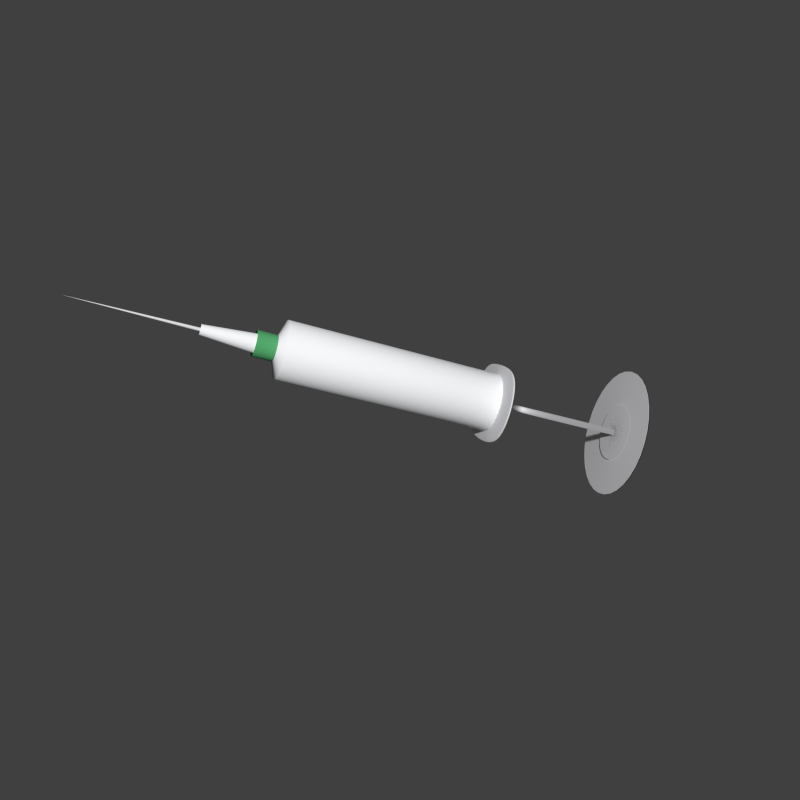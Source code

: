 # Source: Spritze_04.blend  (saved by Blender 2.74.0; exported with 4.5.12 LTS)
import bpy
from mathutils import Matrix  # noqa: F401  (used for matrix-valued properties, if any)

bpy.ops.wm.read_factory_settings(use_empty=True)
scene = bpy.context.scene
scene.name = 'Scene'

# ---- collections
col_collection_1 = bpy.data.collections.new('Collection 1'); scene.collection.children.link(col_collection_1)

# ---- materials (node trees are filled in below, after node groups)
mat_chromeminnaertblinn = bpy.data.materials.new('ChromeMinnaertBlinn')
mat_chromeminnaertblinn.alpha_threshold = 0.0
mat_chromeminnaertblinn.use_transparent_shadow = False
mat_chromeminnaertblinn.preview_render_type = 'FLAT'
mat_chromeminnaertblinn.diffuse_color = (0.8, 0.8, 0.8243, 1.0)
mat_chromeminnaertblinn.specular_color = (0.9392, 0.9392, 1.0)
mat_chromeminnaertblinn.roughness = 0.5
mat_chromeminnaertblinn.specular_intensity = 1.0
mat_chromeminnaertblinn.line_color = (0.0, 0.0, 0.0, 1.0)
mat_sandblasted_glass = bpy.data.materials.new('Sandblasted glass')
mat_sandblasted_glass.alpha_threshold = 0.0
mat_sandblasted_glass.use_transparent_shadow = False
mat_sandblasted_glass.diffuse_color = (0.9325, 0.9463, 0.962, 1.0)
mat_sandblasted_glass.roughness = 0.5
mat_sandblasted_glass.specular_intensity = 1.0
mat_sandblasted_glass.line_color = (0.0, 0.0, 0.0, 0.1019)
mat_plastic_surface = bpy.data.materials.new('plastic_surface')
mat_plastic_surface.alpha_threshold = 0.0
mat_plastic_surface.use_transparent_shadow = False
mat_plastic_surface.preview_render_type = 'SHADERBALL'
mat_plastic_surface.diffuse_color = (0.08491, 0.3757, 0.1441, 1.0)
mat_plastic_surface.roughness = 0.5
mat_plastic_surface.specular_intensity = 0.2582
mat_plastic_surface.line_color = (0.0, 0.0, 0.0, 1.0)
mat_messkala = bpy.data.materials.new('Messkala')
mat_messkala.alpha_threshold = 0.0
mat_messkala.use_transparent_shadow = False
mat_messkala.diffuse_color = (0.9325, 0.9463, 0.962, 1.0)
mat_messkala.roughness = 0.5
mat_messkala.specular_intensity = 1.0
mat_messkala.line_color = (0.0, 0.0, 0.0, 0.1019)

# ---- material node trees

# ---- world
world_world = bpy.data.worlds.new('World'); scene.world = world_world
world_world.color = (0.05088, 0.05088, 0.05088)
world_world.use_sun_shadow = False
world_world.sun_shadow_jitter_overblur = 0.0
world_world.cycles.sampling_method = 'MANUAL'
world_world.cycles.sample_map_resolution = 256

# ---- meshes
me_cube_001 = bpy.data.meshes.new('Cube.001')
me_cube_001.from_pydata([(0.617, -0.6015, -0.9795), (0.7362, -0.5799, -0.9491), (0.6007, -0.7154, -0.9491), (0.4758, -0.6223, -0.9896), (0.6321, -0.466, -0.9896), (0.7584, -0.4533, -0.9583), (0.7093, -0.6826, -0.9213), (0.4667, -0.745, -0.9583), (0.4849, -0.4788, -1.0), (0.6543, -0.0004246, -0.9896), (0.789, -0.0005839, -0.9583), (0.6514, -0.1599, -0.9896), (0.4988, -0.0002654, -1.0), (0.6533, 0.1582, -0.9896), (0.7877, 0.155, -0.9583), (0.785, -0.1573, -0.9583), (0.497, -0.1624, -1.0), (0.4982, 0.1614, -1.0), (0.6323, 0.5881, -0.9795), (0.7567, 0.5619, -0.9491), (0.6417, 0.4575, -0.9896), (0.4855, 0.6138, -0.9896), (0.6213, 0.6973, -0.9491), (0.7358, 0.6594, -0.9213), (0.7717, 0.4416, -0.9583), (0.4909, 0.4735, -1.0), (0.48, 0.7333, -0.9583), (-0.0001211, -0.6527, -0.9896), (0.1618, -0.6495, -0.9896), (-0.0001664, -0.7868, -0.9583), (-0.1623, -0.6488, -0.9896), (-7.567e-05, -0.4978, -1.0), (0.1636, -0.4958, -1.0), (0.16, -0.7823, -0.9583), (-0.1607, -0.7814, -0.9583), (-0.1639, -0.4953, -1.0), (1.512e-05, -1.846e-05, -1.0), (0.1664, -5.298e-05, -1.0), (-1.514e-05, -0.1662, -1.0), (-0.1664, -2.109e-05, -1.0), (7.563e-05, 0.1661, -1.0), (0.1663, 0.1656, -1.0), (0.1661, -0.1658, -1.0), (-0.1661, -0.1657, -1.0), (-0.166, 0.1656, -1.0), (0.000605, 0.6521, -0.9896), (0.1638, 0.6478, -0.9896), (0.0003781, 0.4974, -1.0), (-0.1613, 0.6481, -0.9896), (0.0008318, 0.7859, -0.9583), (0.1627, 0.78, -0.9583), (0.1649, 0.4947, -1.0), (-0.1633, 0.4949, -1.0), (-0.1593, 0.7805, -0.9583), (-0.6208, -0.5961, -0.9795), (-0.4782, -0.6189, -0.9896), (-0.6059, -0.7081, -0.9491), (-0.7413, -0.5727, -0.9491), (-0.6345, -0.4626, -0.9896), (-0.4864, -0.4766, -1.0), (-0.4701, -0.7403, -0.9583), (-0.7159, -0.6733, -0.9213), (-0.7617, -0.4486, -0.9583), (-0.6538, -0.0001696, -0.9896), (-0.4985, -0.000106, -1.0), (-0.6519, -0.1592, -0.9896), (-0.7883, -0.0002333, -0.9583), (-0.6509, 0.1585, -0.9896), (-0.4967, 0.1616, -1.0), (-0.4973, -0.162, -1.0), (-0.7857, -0.1564, -0.9583), (-0.7843, 0.1555, -0.9583), (-0.6131, 0.5908, -0.9795), (-0.4734, 0.6155, -0.9896), (-0.6296, 0.4592, -0.9896), (-0.731, 0.5655, -0.9491), (-0.5956, 0.7009, -0.9491), (-0.4634, 0.7356, -0.9583), (-0.4834, 0.4745, -1.0), (-0.7551, 0.4439, -0.9583), (-0.7027, 0.664, -0.9213), (-0.6131, 0.5908, 0.9795), (-0.5956, 0.7009, 0.9491), (-0.731, 0.5655, 0.9491), (-0.6296, 0.4592, 0.9896), (-0.4734, 0.6155, 0.9896), (-0.4634, 0.7356, 0.9583), (-0.7027, 0.664, 0.9213), (-0.7551, 0.4439, 0.9583), (-0.4834, 0.4745, 1.0), (0.000605, 0.6521, 0.9896), (0.0008319, 0.7859, 0.9583), (-0.1613, 0.6481, 0.9896), (0.0003781, 0.4974, 1.0), (0.1638, 0.6478, 0.9896), (0.1627, 0.78, 0.9583), (-0.1593, 0.7805, 0.9583), (-0.1633, 0.4949, 1.0), (0.1649, 0.4947, 1.0), (0.6323, 0.5881, 0.9795), (0.6213, 0.6973, 0.9491), (0.4855, 0.6138, 0.9896), (0.6417, 0.4575, 0.9896), (0.7567, 0.5619, 0.9491), (0.7358, 0.6594, 0.9213), (0.48, 0.7333, 0.9583), (0.4909, 0.4735, 1.0), (0.7717, 0.4416, 0.9583), (-0.6538, -0.0001698, 0.9896), (-0.6509, 0.1585, 0.9896), (-0.7883, -0.0002334, 0.9583), (-0.6519, -0.1592, 0.9896), (-0.4985, -0.0001062, 1.0), (-0.4967, 0.1616, 1.0), (-0.7843, 0.1555, 0.9583), (-0.7857, -0.1564, 0.9583), (-0.4973, -0.162, 1.0), (1.496e-05, -1.877e-05, 1.0), (7.552e-05, 0.1661, 1.0), (-0.1664, -2.136e-05, 1.0), (-1.535e-05, -0.1662, 1.0), (0.1664, -5.334e-05, 1.0), (0.1663, 0.1656, 1.0), (-0.166, 0.1656, 1.0), (-0.1661, -0.1657, 1.0), (0.1661, -0.1658, 1.0), (0.6543, -0.0004251, 0.9896), (0.6533, 0.1582, 0.9896), (0.4988, -0.0002658, 1.0), (0.6514, -0.1599, 0.9896), (0.789, -0.0005844, 0.9583), (0.7877, 0.155, 0.9583), (0.4982, 0.1614, 1.0), (0.497, -0.1624, 1.0), (0.785, -0.1573, 0.9583), (-0.6208, -0.5961, 0.9795), (-0.6345, -0.4626, 0.9896), (-0.7413, -0.5727, 0.9491), (-0.6059, -0.7081, 0.9491), (-0.4782, -0.6189, 0.9896), (-0.4864, -0.4766, 1.0), (-0.7617, -0.4486, 0.9583), (-0.7159, -0.6733, 0.9213), (-0.4701, -0.7403, 0.9583), (-0.0001214, -0.6527, 0.9896), (-7.597e-05, -0.4978, 1.0), (-0.1623, -0.6488, 0.9896), (-0.0001668, -0.7868, 0.9583), (0.1618, -0.6495, 0.9896), (0.1636, -0.4958, 1.0), (-0.1639, -0.4953, 1.0), (-0.1607, -0.7814, 0.9583), (0.16, -0.7823, 0.9583), (0.617, -0.6015, 0.9795), (0.6321, -0.466, 0.9896), (0.4758, -0.6223, 0.9896), (0.6007, -0.7154, 0.9491), (0.7362, -0.5799, 0.9491), (0.7584, -0.4533, 0.9583), (0.4849, -0.4788, 1.0), (0.4667, -0.745, 0.9583), (0.7093, -0.6826, 0.9213), (0.9353, 0.526, 0.6552), (0.8923, 0.6216, 0.6522), (0.9073, 0.53, 0.7876), (0.961, 0.4164, 0.6563), (0.9446, 0.5246, 0.5), (0.9003, 0.6218, 0.5), (0.8686, 0.6212, 0.7755), (0.9311, 0.4204, 0.7917), (0.971, 0.4151, 0.5), (0.9446, 0.5246, 2.98e-08), (0.9003, 0.6218, 2.794e-08), (0.9446, 0.5246, 0.1667), (0.971, 0.4151, 2.98e-08), (0.9446, 0.5246, -0.1667), (0.9003, 0.6218, -0.1667), (0.9003, 0.6218, 0.1667), (0.971, 0.4151, 0.1667), (0.971, 0.4151, -0.1667), (0.9353, 0.526, -0.6552), (0.8923, 0.6216, -0.6522), (0.9446, 0.5246, -0.5), (0.961, 0.4164, -0.6562), (0.9073, 0.53, -0.7876), (0.8686, 0.6212, -0.7755), (0.9003, 0.6218, -0.5), (0.971, 0.4151, -0.5), (0.9311, 0.4204, -0.7917), (0.9858, -0.0008366, 0.6563), (0.9839, 0.1499, 0.6563), (0.9547, -0.0007968, 0.7917), (0.9801, -0.1533, 0.6563), (0.9961, -0.0008498, 0.5), (0.9942, 0.1497, 0.5), (0.9529, 0.1507, 0.7917), (0.9493, -0.1539, 0.7917), (0.9903, -0.1531, 0.5), (0.9961, -0.0008496, 2.98e-08), (0.9942, 0.1497, 2.98e-08), (0.9961, -0.0008497, 0.1667), (0.9903, -0.1531, 2.98e-08), (0.9961, -0.0008496, -0.1667), (0.9942, 0.1497, -0.1667), (0.9942, 0.1497, 0.1667), (0.9903, -0.1531, 0.1667), (0.9903, -0.1531, -0.1667), (0.9858, -0.0008362, -0.6562), (0.9839, 0.1499, -0.6562), (0.9961, -0.0008495, -0.5), (0.9801, -0.1533, -0.6562), (0.9547, -0.0007963, -0.7917), (0.9529, 0.1507, -0.7917), (0.9942, 0.1497, -0.5), (0.9903, -0.1531, -0.5), (0.9493, -0.1539, -0.7917), (0.9058, -0.5518, 0.6552), (0.9419, -0.4331, 0.6563), (0.8795, -0.5545, 0.7876), (0.8545, -0.6548, 0.6522), (0.9146, -0.5509, 0.5), (0.9516, -0.4321, 0.5), (0.913, -0.4363, 0.7917), (0.8334, -0.652, 0.7755), (0.8616, -0.6558, 0.5), (0.9146, -0.5509, 2.98e-08), (0.9516, -0.4321, 2.98e-08), (0.9146, -0.5509, 0.1667), (0.8616, -0.6558, 2.98e-08), (0.9146, -0.5509, -0.1667), (0.9516, -0.4321, -0.1667), (0.9516, -0.4321, 0.1667), (0.8616, -0.6558, 0.1667), (0.8616, -0.6558, -0.1667), (0.9058, -0.5518, -0.6552), (0.9419, -0.4331, -0.6562), (0.9146, -0.5509, -0.5), (0.8545, -0.6548, -0.6522), (0.8795, -0.5545, -0.7876), (0.913, -0.4363, -0.7917), (0.9516, -0.4321, -0.5), (0.8616, -0.6558, -0.5), (0.8334, -0.652, -0.7755), (0.5816, -0.876, 0.6552), (0.6931, -0.8163, 0.6522), (0.5826, -0.8513, 0.7876), (0.4524, -0.9227, 0.6563), (0.5812, -0.8843, 0.5), (0.6949, -0.8224, 0.5), (0.6876, -0.7979, 0.7755), (0.4546, -0.8946, 0.7917), (0.4516, -0.9321, 0.5), (0.5812, -0.8843, 2.98e-08), (0.6949, -0.8224, 2.98e-08), (0.5812, -0.8843, 0.1667), (0.4516, -0.9321, 2.98e-08), (0.5812, -0.8843, -0.1667), (0.6949, -0.8224, -0.1667), (0.6949, -0.8224, 0.1667), (0.4516, -0.9321, 0.1667), (0.4516, -0.9321, -0.1667), (0.5816, -0.876, -0.6552), (0.6931, -0.8163, -0.6522), (0.5812, -0.8843, -0.5), (0.4524, -0.9227, -0.6562), (0.5826, -0.8513, -0.7876), (0.6876, -0.7979, -0.7755), (0.6949, -0.8224, -0.5), (0.4516, -0.9321, -0.5), (0.4546, -0.8946, -0.7917), (-0.0002387, -0.9826, 0.6563), (0.1571, -0.9762, 0.6563), (-0.0002273, -0.9516, 0.7917), (-0.1581, -0.9749, 0.6563), (-0.0002424, -0.9929, 0.5), (0.157, -0.9864, 0.5), (0.1576, -0.9456, 0.7917), (-0.1585, -0.9443, 0.7917), (-0.158, -0.9851, 0.5), (-0.0002423, -0.9929, 2.98e-08), (0.157, -0.9864, 2.98e-08), (-0.0002423, -0.9929, 0.1667), (-0.158, -0.9851, 2.98e-08), (-0.0002423, -0.9929, -0.1667), (0.157, -0.9864, -0.1667), (0.157, -0.9864, 0.1667), (-0.158, -0.9851, 0.1667), (-0.158, -0.9851, -0.1667), (-0.0002384, -0.9826, -0.6562), (0.1571, -0.9762, -0.6562), (-0.0002422, -0.9929, -0.5), (-0.1581, -0.9749, -0.6562), (-0.000227, -0.9516, -0.7917), (0.1576, -0.9456, -0.7917), (0.157, -0.9864, -0.5), (-0.158, -0.9851, -0.5), (-0.1585, -0.9443, -0.7917), (-0.5889, -0.8657, 0.6552), (-0.4571, -0.916, 0.6563), (-0.5895, -0.8416, 0.7876), (-0.7025, -0.803, 0.6522), (-0.5887, -0.8737, 0.5), (-0.4564, -0.9253, 0.5), (-0.4592, -0.8883, 0.7917), (-0.6963, -0.7855, 0.7755), (-0.7046, -0.8089, 0.5), (-0.5887, -0.8737, 2.98e-08), (-0.4564, -0.9253, 2.98e-08), (-0.5887, -0.8737, 0.1667), (-0.7046, -0.8089, 2.98e-08), (-0.5887, -0.8737, -0.1667), (-0.4564, -0.9253, -0.1667), (-0.4564, -0.9253, 0.1667), (-0.7046, -0.8089, 0.1667), (-0.7046, -0.8089, -0.1667), (-0.5889, -0.8657, -0.6552), (-0.4571, -0.916, -0.6562), (-0.5887, -0.8737, -0.5), (-0.7025, -0.803, -0.6522), (-0.5895, -0.8416, -0.7876), (-0.4592, -0.8883, -0.7917), (-0.4564, -0.9253, -0.5), (-0.7046, -0.8089, -0.5), (-0.6963, -0.7855, -0.7755), (-0.9132, -0.5415, 0.6552), (-0.864, -0.6416, 0.6522), (-0.8864, -0.5447, 0.7876), (-0.9467, -0.4264, 0.6563), (-0.9221, -0.5404, 0.5), (-0.8712, -0.6422, 0.5), (-0.8422, -0.6397, 0.7755), (-0.9175, -0.4299, 0.7917), (-0.9564, -0.4253, 0.5), (-0.9221, -0.5404, 2.98e-08), (-0.8712, -0.6422, 2.98e-08), (-0.9221, -0.5404, 0.1667), (-0.9564, -0.4253, 2.98e-08), (-0.9221, -0.5404, -0.1667), (-0.8712, -0.6422, -0.1667), (-0.8712, -0.6422, 0.1667), (-0.9564, -0.4253, 0.1667), (-0.9564, -0.4253, -0.1667), (-0.9132, -0.5415, -0.6552), (-0.864, -0.6416, -0.6522), (-0.9221, -0.5404, -0.5), (-0.9467, -0.4264, -0.6562), (-0.8864, -0.5447, -0.7876), (-0.8422, -0.6397, -0.7755), (-0.8712, -0.6422, -0.5), (-0.9564, -0.4253, -0.5), (-0.9175, -0.4299, -0.7917), (-0.9848, -0.0003342, 0.6563), (-0.981, -0.152, 0.6563), (-0.9538, -0.0003183, 0.7917), (-0.9791, 0.1506, 0.6563), (-0.9952, -0.0003395, 0.5), (-0.9913, -0.1517, 0.5), (-0.9502, -0.1527, 0.7917), (-0.9484, 0.1514, 0.7917), (-0.9894, 0.1504, 0.5), (-0.9952, -0.0003395, 2.98e-08), (-0.9913, -0.1517, 2.98e-08), (-0.9952, -0.0003395, 0.1667), (-0.9894, 0.1504, 2.98e-08), (-0.9952, -0.0003395, -0.1667), (-0.9913, -0.1517, -0.1667), (-0.9913, -0.1517, 0.1667), (-0.9894, 0.1504, 0.1667), (-0.9894, 0.1504, -0.1667), (-0.9848, -0.0003341, -0.6562), (-0.981, -0.152, -0.6562), (-0.9952, -0.0003395, -0.5), (-0.9791, 0.1506, -0.6562), (-0.9538, -0.0003182, -0.7917), (-0.9502, -0.1527, -0.7917), (-0.9913, -0.1517, -0.5), (-0.9894, 0.1504, -0.5), (-0.9484, 0.1514, -0.7917), (-0.8984, 0.5311, 0.6552), (-0.9372, 0.4197, 0.6563), (-0.8725, 0.5349, 0.7876), (-0.8451, 0.6283, 0.6522), (-0.9071, 0.5299, 0.5), (-0.9468, 0.4185, 0.5), (-0.9084, 0.4236, 0.7917), (-0.8246, 0.6273, 0.7755), (-0.8519, 0.6286, 0.5), (-0.9071, 0.5299, 2.98e-08), (-0.9468, 0.4185, 2.98e-08), (-0.9071, 0.5299, 0.1667), (-0.8519, 0.6286, 2.794e-08), (-0.9071, 0.5299, -0.1667), (-0.9468, 0.4185, -0.1667), (-0.9468, 0.4185, 0.1667), (-0.8519, 0.6286, 0.1667), (-0.8519, 0.6286, -0.1667), (-0.8984, 0.5311, -0.6552), (-0.9372, 0.4197, -0.6562), (-0.9071, 0.5299, -0.5), (-0.8451, 0.6283, -0.6522), (-0.8725, 0.5349, -0.7876), (-0.9084, 0.4236, -0.7917), (-0.9468, 0.4185, -0.5), (-0.8519, 0.6286, -0.5), (-0.8246, 0.6273, -0.7755), (0.611, 0.8502, -0.6552), (0.7309, 0.7831, -0.6522), (0.6104, 0.8269, -0.7876), (0.4714, 0.906, -0.6562), (0.6112, 0.8579, -0.5), (0.7336, 0.7885, -0.5), (0.7227, 0.767, -0.7755), (0.4728, 0.8787, -0.7917), (0.471, 0.9151, -0.5), (0.6112, 0.8579, 2.794e-09), (0.7336, 0.7885, 1.304e-08), (0.6112, 0.8579, -0.1667), (0.471, 0.9151, -9.313e-09), (0.6112, 0.8579, 0.1667), (0.7336, 0.7885, 0.1667), (0.7336, 0.7885, -0.1667), (0.471, 0.9151, -0.1667), (0.471, 0.9151, 0.1667), (0.611, 0.8502, 0.6552), (0.7309, 0.7831, 0.6522), (0.6112, 0.8579, 0.5), (0.4714, 0.906, 0.6562), (0.6104, 0.8269, 0.7876), (0.7227, 0.767, 0.7755), (0.7336, 0.7885, 0.5), (0.471, 0.9151, 0.5), (0.4728, 0.8787, 0.7917), (0.001191, 0.9814, -0.6563), (0.161, 0.9729, -0.6563), (0.001134, 0.9505, -0.7917), (-0.1562, 0.9735, -0.6563), (0.00121, 0.9917, -0.5), (0.1609, 0.983, -0.5), (0.1612, 0.9424, -0.7917), (-0.1567, 0.943, -0.7917), (-0.156, 0.9837, -0.5), (0.00121, 0.9917, -2.98e-08), (0.1609, 0.983, -2.794e-08), (0.00121, 0.9917, -0.1667), (-0.156, 0.9837, -2.794e-08), (0.00121, 0.9917, 0.1667), (0.1609, 0.983, 0.1667), (0.1609, 0.983, -0.1667), (-0.156, 0.9837, -0.1667), (-0.156, 0.9837, 0.1667), (0.001191, 0.9814, 0.6562), (0.161, 0.9729, 0.6562), (0.00121, 0.9917, 0.5), (-0.1562, 0.9735, 0.6562), (0.001134, 0.9505, 0.7917), (0.1612, 0.9424, 0.7917), (0.1609, 0.983, 0.5), (-0.156, 0.9837, 0.5), (-0.1567, 0.943, 0.7917), (-0.5742, 0.8553, -0.6552), (-0.4476, 0.9093, -0.6562), (-0.5756, 0.8318, -0.7876), (-0.6836, 0.7897, -0.6522), (-0.5737, 0.8632, -0.5), (-0.4468, 0.9185, -0.5), (-0.4501, 0.8819, -0.7917), (-0.6788, 0.7732, -0.7755), (-0.6852, 0.7953, -0.5), (-0.5737, 0.8632, -2.794e-09), (-0.4468, 0.9185, -1.304e-08), (-0.5737, 0.8632, -0.1667), (-0.6852, 0.7953, 9.313e-09), (-0.5737, 0.8632, 0.1667), (-0.4468, 0.9185, 0.1667), (-0.4468, 0.9185, -0.1667), (-0.6852, 0.7953, -0.1667), (-0.6852, 0.7953, 0.1667), (-0.5742, 0.8553, 0.6552), (-0.4476, 0.9093, 0.6562), (-0.5737, 0.8632, 0.5), (-0.6836, 0.7897, 0.6522), (-0.5756, 0.8318, 0.7876), (-0.4501, 0.8819, 0.7917), (-0.4468, 0.9185, 0.5), (-0.6852, 0.7953, 0.5), (-0.6788, 0.7732, 0.7755), (0.6893, -0.7568, -0.8663), (0.5878, -0.8009, -0.8885), (0.4592, -0.8385, -0.8958), (0.1585, -0.8844, -0.8958), (-0.0002043, -0.8898, -0.8958), (-0.1593, -0.8832, -0.8958), (-0.6971, -0.7458, -0.8663), (-0.594, -0.7921, -0.8885), (-0.4633, -0.8328, -0.8958), (0.8195, 0.6304, -0.8663), (0.851, 0.5407, -0.8885), (0.8713, 0.4283, -0.8958), (0.8909, 0.1523, -0.8958), (0.8926, -0.0007167, -0.8958), (0.8877, -0.1552, -0.8958), (0.7883, -0.6578, -0.8663), (0.8261, -0.5626, -0.8885), (0.855, -0.4427, -0.8958), (0.7205, 0.7294, -0.8663), (0.6127, 0.779, -0.8885), (0.4755, 0.8242, -0.8958), (0.1618, 0.8815, -0.8958), (0.001021, 0.8888, -0.8958), (-0.1577, 0.8821, -0.8958), (-0.6815, 0.7348, -0.8663), (-0.5816, 0.7834, -0.8885), (-0.4551, 0.827, -0.8958), (-0.7961, -0.6468, -0.8663), (-0.8323, -0.5538, -0.8885), (-0.8591, -0.4369, -0.8958), (-0.8885, -0.1541, -0.8958), (-0.8918, -0.0002864, -0.8958), (-0.8869, 0.1529, -0.8958), (-0.7805, 0.6359, -0.8663), (-0.8198, 0.5451, -0.8885), (-0.8509, 0.4312, -0.8958), (0.8195, 0.6304, 0.8663), (0.851, 0.5407, 0.8885), (0.8713, 0.4283, 0.8958), (0.8909, 0.1523, 0.8958), (0.8926, -0.0007171, 0.8958), (0.8877, -0.1552, 0.8958), (0.7883, -0.6578, 0.8663), (0.8261, -0.5626, 0.8885), (0.855, -0.4427, 0.8958), (0.6893, -0.7568, 0.8663), (0.5878, -0.8009, 0.8885), (0.4592, -0.8385, 0.8958), (0.1585, -0.8844, 0.8958), (-0.0002046, -0.8898, 0.8958), (-0.1593, -0.8832, 0.8958), (-0.6971, -0.7458, 0.8663), (-0.594, -0.7921, 0.8885), (-0.4633, -0.8328, 0.8958), (-0.7961, -0.6468, 0.8663), (-0.8323, -0.5538, 0.8885), (-0.8591, -0.4369, 0.8958), (-0.8885, -0.1541, 0.8958), (-0.8918, -0.0002865, 0.8958), (-0.8869, 0.1529, 0.8958), (-0.7805, 0.6359, 0.8663), (-0.8198, 0.5451, 0.8885), (-0.8509, 0.4312, 0.8958), (0.7205, 0.7294, 0.8663), (0.6127, 0.779, 0.8885), (0.4755, 0.8242, 0.8958), (0.1618, 0.8815, 0.8958), (0.001021, 0.8888, 0.8958), (-0.1577, 0.8821, 0.8958), (-0.6815, 0.7348, 0.8663), (-0.5816, 0.7834, 0.8885), (-0.4551, 0.827, 0.8958), (0.7707, -0.7321, -0.7674), (0.7847, -0.7428, -0.6502), (0.7894, -0.7464, -0.5), (0.7894, -0.7464, -0.1667), (0.7894, -0.7464, 2.98e-08), (0.7894, -0.7464, 0.1667), (0.7707, -0.7321, 0.7674), (0.7847, -0.7428, 0.6502), (0.7894, -0.7464, 0.5), (0.809, 0.6986, -0.7674), (0.8262, 0.7064, -0.6502), (0.832, 0.709, -0.5), (0.832, 0.709, -0.1667), (0.832, 0.709, 2.235e-08), (0.832, 0.709, 0.1667), (0.809, 0.6986, 0.7674), (0.8262, 0.7064, 0.6502), (0.832, 0.709, 0.5), (-0.7803, -0.7187, -0.7674), (-0.7951, -0.7282, -0.6502), (-0.8, -0.7314, -0.5), (-0.8, -0.7314, -0.1667), (-0.8, -0.7314, 2.98e-08), (-0.8, -0.7314, 0.1667), (-0.7803, -0.7187, 0.7674), (-0.7951, -0.7282, 0.6502), (-0.8, -0.7314, 0.5), (-0.7612, 0.7053, -0.7674), (-0.7743, 0.7137, -0.6502), (-0.7787, 0.7165, -0.5), (-0.7787, 0.7165, -0.1667), (-0.7787, 0.7165, 2.142e-08), (-0.7787, 0.7165, 0.1667), (-0.7612, 0.7053, 0.7674), (-0.7743, 0.7137, 0.6502), (-0.7787, 0.7165, 0.5), (0.3167, -0.7683, -0.9583), (0.3212, -0.6393, -0.9896), (0.3258, -0.4894, -1.0), (0.775, -0.31, -0.9583), (0.6442, -0.3163, -0.9896), (0.4924, -0.3227, -1.0), (0.3324, 0.164, -1.0), (0.3327, -0.0001326, -1.0), (0.3318, -0.1645, -1.0), (0.7817, 0.3041, -0.9583), (0.649, 0.3121, -0.9896), (0.4955, 0.3201, -1.0), (0.3234, 0.7625, -0.9583), (0.3261, 0.635, -0.9896), (0.3288, 0.4867, -1.0), (-0.3184, -0.766, -0.9583), (-0.3224, -0.6376, -0.9896), (-0.3265, -0.4883, -1.0), (0.1652, -0.3312, -1.0), (-3.785e-05, -0.3322, -1.0), (-0.1653, -0.331, -1.0), (-0.3317, 0.1641, -1.0), (-0.3326, -5.292e-05, -1.0), (-0.332, -0.1643, -1.0), (0.1658, 0.3307, -1.0), (0.0001891, 0.332, -1.0), (-0.165, 0.3308, -1.0), (-0.315, 0.7636, -0.9583), (-0.32, 0.6359, -0.9896), (-0.325, 0.4873, -1.0), (-0.7767, -0.3076, -0.9583), (-0.6454, -0.3146, -0.9896), (-0.4932, -0.3217, -1.0), (-0.7734, 0.3053, -0.9583), (-0.6429, 0.3129, -0.9896), (-0.4917, 0.3206, -1.0), (-0.7734, 0.3053, 0.9583), (-0.6429, 0.3129, 0.9896), (-0.4917, 0.3206, 1.0), (-0.315, 0.7636, 0.9583), (-0.32, 0.6359, 0.9896), (-0.325, 0.4873, 1.0), (0.1658, 0.3307, 1.0), (0.000189, 0.332, 1.0), (-0.165, 0.3308, 1.0), (0.3234, 0.7625, 0.9583), (0.3261, 0.635, 0.9896), (0.3288, 0.4867, 1.0), (0.7817, 0.3041, 0.9583), (0.649, 0.3121, 0.9896), (0.4955, 0.3201, 1.0), (-0.7767, -0.3076, 0.9583), (-0.6454, -0.3146, 0.9896), (-0.4932, -0.3217, 1.0), (-0.3317, 0.1641, 1.0), (-0.3326, -5.314e-05, 1.0), (-0.332, -0.1643, 1.0), (0.1652, -0.3312, 1.0), (-3.81e-05, -0.3322, 1.0), (-0.1653, -0.331, 1.0), (0.3324, 0.164, 1.0), (0.3327, -0.000133, 1.0), (0.3318, -0.1645, 1.0), (0.775, -0.31, 0.9583), (0.6442, -0.3163, 0.9896), (0.4924, -0.3227, 1.0), (-0.3184, -0.766, 0.9583), (-0.3224, -0.6376, 0.9896), (-0.3265, -0.4883, 1.0), (0.3167, -0.7683, 0.9583), (0.3212, -0.6393, 0.9896), (0.3258, -0.4894, 1.0), (0.9447, 0.2935, 0.7917), (0.9753, 0.2915, 0.6562), (0.9855, 0.2909, 0.5), (0.9003, 0.6218, 0.3333), (0.9446, 0.5246, 0.3333), (0.971, 0.4151, 0.3333), (0.9855, 0.2909, -0.1667), (0.9855, 0.2909, 2.98e-08), (0.9855, 0.2909, 0.1667), (0.9003, 0.6218, -0.3333), (0.9446, 0.5246, -0.3333), (0.971, 0.4151, -0.3333), (0.9447, 0.2935, -0.7917), (0.9753, 0.2915, -0.6562), (0.9855, 0.2909, -0.5), (0.9357, -0.3015, 0.7917), (0.9658, -0.2999, 0.6562), (0.9758, -0.2994, 0.5), (0.9942, 0.1497, 0.3333), (0.9961, -0.0008497, 0.3333), (0.9903, -0.1531, 0.3333), (0.9758, -0.2994, -0.1667), (0.9758, -0.2994, 2.98e-08), (0.9758, -0.2994, 0.1667), (0.9942, 0.1497, -0.3333), (0.9961, -0.0008496, -0.3333), (0.9903, -0.1531, -0.3333), (0.9357, -0.3015, -0.7917), (0.9658, -0.2999, -0.6562), (0.9758, -0.2994, -0.5), (0.8616, -0.6558, 0.3333), (0.9146, -0.5509, 0.3333), (0.9516, -0.4321, 0.3333), (0.8616, -0.6558, -0.3333), (0.9146, -0.5509, -0.3333), (0.9516, -0.4321, -0.3333), (0.3106, -0.9265, 0.7917), (0.3095, -0.9561, 0.6562), (0.3091, -0.966, 0.5), (0.6949, -0.8224, 0.3333), (0.5812, -0.8843, 0.3333), (0.4516, -0.9321, 0.3333), (0.3091, -0.966, -0.1667), (0.3091, -0.966, 2.98e-08), (0.3091, -0.966, 0.1667), (0.6949, -0.8224, -0.3333), (0.5812, -0.8843, -0.3333), (0.4516, -0.9321, -0.3333), (0.3107, -0.9265, -0.7917), (0.3095, -0.9561, -0.6562), (0.3091, -0.966, -0.5), (-0.3129, -0.9233, 0.7917), (-0.3119, -0.9528, 0.6562), (-0.3116, -0.9626, 0.5), (0.157, -0.9864, 0.3333), (-0.0002424, -0.9929, 0.3333), (-0.158, -0.9851, 0.3333), (-0.3116, -0.9626, -0.1667), (-0.3116, -0.9626, 2.98e-08), (-0.3116, -0.9626, 0.1667), (0.157, -0.9864, -0.3333), (-0.0002422, -0.9929, -0.3333), (-0.158, -0.9851, -0.3333), (-0.3129, -0.9233, -0.7917), (-0.3119, -0.9528, -0.6562), (-0.3116, -0.9626, -0.5), (-0.7046, -0.8089, 0.3333), (-0.5887, -0.8737, 0.3333), (-0.4564, -0.9253, 0.3333), (-0.7046, -0.8089, -0.3333), (-0.5887, -0.8737, -0.3333), (-0.4564, -0.9253, -0.3333), (-0.9379, -0.2983, 0.7917), (-0.9681, -0.2965, 0.6562), (-0.9782, -0.296, 0.5), (-0.8712, -0.6422, 0.3333), (-0.9221, -0.5404, 0.3333), (-0.9564, -0.4253, 0.3333), (-0.9782, -0.296, -0.1667), (-0.9782, -0.296, 2.98e-08), (-0.9782, -0.296, 0.1667), (-0.8712, -0.6422, -0.3333), (-0.9221, -0.5404, -0.3333), (-0.9564, -0.4253, -0.3333), (-0.9379, -0.2983, -0.7917), (-0.9681, -0.2965, -0.6562), (-0.9782, -0.296, -0.5), (-0.9334, 0.2951, 0.7917), (-0.9634, 0.2932, 0.6562), (-0.9734, 0.2926, 0.5), (-0.9913, -0.1517, 0.3333), (-0.9952, -0.0003395, 0.3333), (-0.9894, 0.1504, 0.3333), (-0.9734, 0.2926, -0.1667), (-0.9734, 0.2926, 2.98e-08), (-0.9734, 0.2926, 0.1667), (-0.9913, -0.1517, -0.3333), (-0.9952, -0.0003395, -0.3333), (-0.9894, 0.1504, -0.3333), (-0.9334, 0.2951, -0.7917), (-0.9634, 0.2932, -0.6562), (-0.9734, 0.2926, -0.5), (-0.8519, 0.6286, 0.3333), (-0.9071, 0.5299, 0.3333), (-0.9468, 0.4185, 0.3333), (-0.8519, 0.6286, -0.3333), (-0.9071, 0.5299, -0.3333), (-0.9468, 0.4185, -0.3333), (0.3197, 0.9185, -0.7917), (0.319, 0.9478, -0.6562), (0.3188, 0.9575, -0.5), (0.7336, 0.7885, -0.3333), (0.6112, 0.8579, -0.3333), (0.471, 0.9151, -0.3333), (0.3188, 0.9575, 0.1667), (0.3188, 0.9575, -2.142e-08), (0.3188, 0.9575, -0.1667), (0.7336, 0.7885, 0.3333), (0.6112, 0.8579, 0.3333), (0.471, 0.9151, 0.3333), (0.3197, 0.9185, 0.7917), (0.319, 0.9478, 0.6562), (0.3188, 0.9575, 0.5), (-0.3084, 0.9201, -0.7917), (-0.3071, 0.9495, -0.6562), (-0.3067, 0.9592, -0.5), (0.1609, 0.983, -0.3333), (0.00121, 0.9917, -0.3333), (-0.156, 0.9837, -0.3333), (-0.3067, 0.9592, 0.1667), (-0.3067, 0.9592, -2.235e-08), (-0.3067, 0.9592, -0.1667), (0.1609, 0.983, 0.3333), (0.00121, 0.9917, 0.3333), (-0.156, 0.9837, 0.3333), (-0.3084, 0.9201, 0.7917), (-0.3071, 0.9495, 0.6562), (-0.3067, 0.9592, 0.5), (-0.6852, 0.7953, -0.3333), (-0.5737, 0.8632, -0.3333), (-0.4468, 0.9185, -0.3333), (-0.6852, 0.7953, 0.3333), (-0.5737, 0.8632, 0.3333), (-0.4468, 0.9185, 0.3333), (0.7854, 0.6873, -0.8364), (0.7515, -0.7171, -0.8364), (-0.76, -0.7052, -0.8364), (-0.743, 0.6933, -0.8364), (0.7854, 0.6873, 0.8364), (0.7515, -0.7171, 0.8364), (-0.76, -0.7052, 0.8364), (-0.743, 0.6933, 0.8364), (0.3129, -0.8672, -0.8958), (-0.315, -0.8643, -0.8958), (0.8836, 0.2975, -0.8958), (0.8754, -0.3047, -0.8958), (0.3211, 0.86, -0.8958), (-0.3109, 0.8614, -0.8958), (-0.8775, -0.3018, -0.8958), (-0.8734, 0.2989, -0.8958), (0.8836, 0.2975, 0.8958), (0.8754, -0.3047, 0.8958), (0.3129, -0.8672, 0.8958), (-0.315, -0.8643, 0.8958), (-0.8775, -0.3018, 0.8958), (-0.8734, 0.2989, 0.8958), (0.3211, 0.86, 0.8958), (-0.3109, 0.8614, 0.8958), (0.7894, -0.7464, -0.3333), (0.7894, -0.7464, 0.3333), (0.832, 0.709, -0.3333), (0.832, 0.709, 0.3333), (-0.8, -0.7314, -0.3333), (-0.8, -0.7314, 0.3333), (-0.7787, 0.7165, -0.3333), (-0.7787, 0.7165, 0.3333), (0.3311, 0.3267, -1.0), (0.3296, -0.328, -1.0), (-0.3292, 0.327, -1.0), (-0.3299, -0.3275, -1.0), (0.3311, 0.3267, 1.0), (-0.3292, 0.327, 1.0), (0.3296, -0.328, 1.0), (-0.3299, -0.3275, 1.0), (0.9855, 0.2909, -0.3333), (0.9855, 0.2909, 0.3333), (0.9758, -0.2994, -0.3333), (0.9758, -0.2994, 0.3333), (0.3091, -0.966, -0.3333), (0.3091, -0.966, 0.3333), (-0.3116, -0.9626, -0.3333), (-0.3116, -0.9626, 0.3333), (-0.9782, -0.296, -0.3333), (-0.9782, -0.296, 0.3333), (-0.9734, 0.2926, -0.3333), (-0.9734, 0.2926, 0.3333), (0.3188, 0.9575, 0.3333), (0.3188, 0.9575, -0.3333), (-0.3067, 0.9592, 0.3333), (-0.3067, 0.9592, -0.3333)], [], [(0, 4, 5, 1), (1, 5, 503, 502), (4, 598, 597, 5), (5, 597, 821, 503), (0, 1, 6, 2), (2, 6, 486, 487), (1, 502, 501, 6), (6, 501, 811, 486), (0, 2, 7, 3), (3, 7, 594, 595), (2, 487, 488, 7), (7, 488, 818, 594), (0, 3, 8, 4), (4, 8, 599, 598), (3, 595, 596, 8), (8, 596, 843, 599), (9, 13, 14, 10), (10, 14, 498, 499), (13, 604, 603, 14), (14, 603, 820, 498), (9, 10, 15, 11), (11, 15, 597, 598), (10, 499, 500, 15), (15, 500, 821, 597), (9, 11, 16, 12), (12, 16, 602, 601), (11, 598, 599, 16), (16, 599, 843, 602), (9, 12, 17, 13), (13, 17, 605, 604), (12, 601, 600, 17), (17, 600, 842, 605), (18, 22, 23, 19), (19, 23, 495, 496), (22, 505, 504, 23), (23, 504, 810, 495), (18, 19, 24, 20), (20, 24, 603, 604), (19, 496, 497, 24), (24, 497, 820, 603), (18, 20, 25, 21), (21, 25, 608, 607), (20, 604, 605, 25), (25, 605, 842, 608), (18, 21, 26, 22), (22, 26, 506, 505), (21, 607, 606, 26), (26, 606, 822, 506), (27, 31, 32, 28), (28, 32, 596, 595), (31, 613, 612, 32), (32, 612, 843, 596), (27, 28, 33, 29), (29, 33, 489, 490), (28, 595, 594, 33), (33, 594, 818, 489), (27, 29, 34, 30), (30, 34, 609, 610), (29, 490, 491, 34), (34, 491, 819, 609), (27, 30, 35, 31), (31, 35, 614, 613), (30, 610, 611, 35), (35, 611, 845, 614), (36, 40, 41, 37), (37, 41, 600, 601), (40, 619, 618, 41), (41, 618, 842, 600), (36, 37, 42, 38), (38, 42, 612, 613), (37, 601, 602, 42), (42, 602, 843, 612), (36, 38, 43, 39), (39, 43, 617, 616), (38, 613, 614, 43), (43, 614, 845, 617), (36, 39, 44, 40), (40, 44, 620, 619), (39, 616, 615, 44), (44, 615, 844, 620), (45, 49, 50, 46), (46, 50, 606, 607), (49, 508, 507, 50), (50, 507, 822, 606), (45, 46, 51, 47), (47, 51, 618, 619), (46, 607, 608, 51), (51, 608, 842, 618), (45, 47, 52, 48), (48, 52, 623, 622), (47, 619, 620, 52), (52, 620, 844, 623), (45, 48, 53, 49), (49, 53, 509, 508), (48, 622, 621, 53), (53, 621, 823, 509), (54, 58, 59, 55), (55, 59, 611, 610), (58, 625, 626, 59), (59, 626, 845, 611), (54, 55, 60, 56), (56, 60, 494, 493), (55, 610, 609, 60), (60, 609, 819, 494), (54, 56, 61, 57), (57, 61, 513, 514), (56, 493, 492, 61), (61, 492, 812, 513), (54, 57, 62, 58), (58, 62, 624, 625), (57, 514, 515, 62), (62, 515, 824, 624), (63, 67, 68, 64), (64, 68, 615, 616), (67, 628, 629, 68), (68, 629, 844, 615), (63, 64, 69, 65), (65, 69, 626, 625), (64, 616, 617, 69), (69, 617, 845, 626), (63, 65, 70, 66), (66, 70, 516, 517), (65, 625, 624, 70), (70, 624, 824, 516), (63, 66, 71, 67), (67, 71, 627, 628), (66, 517, 518, 71), (71, 518, 825, 627), (72, 76, 77, 73), (73, 77, 621, 622), (76, 511, 512, 77), (77, 512, 823, 621), (72, 73, 78, 74), (74, 78, 629, 628), (73, 622, 623, 78), (78, 623, 844, 629), (72, 74, 79, 75), (75, 79, 521, 520), (74, 628, 627, 79), (79, 627, 825, 521), (72, 75, 80, 76), (76, 80, 510, 511), (75, 520, 519, 80), (80, 519, 813, 510), (81, 85, 86, 82), (82, 86, 557, 556), (85, 634, 633, 86), (86, 633, 833, 557), (81, 82, 87, 83), (83, 87, 546, 547), (82, 556, 555, 87), (87, 555, 817, 546), (81, 83, 88, 84), (84, 88, 630, 631), (83, 547, 548, 88), (88, 548, 831, 630), (81, 84, 89, 85), (85, 89, 635, 634), (84, 631, 632, 89), (89, 632, 847, 635), (90, 94, 95, 91), (91, 95, 552, 553), (94, 640, 639, 95), (95, 639, 832, 552), (90, 91, 96, 92), (92, 96, 633, 634), (91, 553, 554, 96), (96, 554, 833, 633), (90, 92, 97, 93), (93, 97, 638, 637), (92, 634, 635, 97), (97, 635, 847, 638), (90, 93, 98, 94), (94, 98, 641, 640), (93, 637, 636, 98), (98, 636, 846, 641), (99, 103, 104, 100), (100, 104, 549, 550), (103, 523, 522, 104), (104, 522, 814, 549), (99, 100, 105, 101), (101, 105, 639, 640), (100, 550, 551, 105), (105, 551, 832, 639), (99, 101, 106, 102), (102, 106, 644, 643), (101, 640, 641, 106), (106, 641, 846, 644), (99, 102, 107, 103), (103, 107, 524, 523), (102, 643, 642, 107), (107, 642, 826, 524), (108, 112, 113, 109), (109, 113, 632, 631), (112, 649, 648, 113), (113, 648, 847, 632), (108, 109, 114, 110), (110, 114, 545, 544), (109, 631, 630, 114), (114, 630, 831, 545), (108, 110, 115, 111), (111, 115, 645, 646), (110, 544, 543, 115), (115, 543, 830, 645), (108, 111, 116, 112), (112, 116, 650, 649), (111, 646, 647, 116), (116, 647, 849, 650), (117, 121, 122, 118), (118, 122, 636, 637), (121, 655, 654, 122), (122, 654, 846, 636), (117, 118, 123, 119), (119, 123, 648, 649), (118, 637, 638, 123), (123, 638, 847, 648), (117, 119, 124, 120), (120, 124, 653, 652), (119, 649, 650, 124), (124, 650, 849, 653), (117, 120, 125, 121), (121, 125, 656, 655), (120, 652, 651, 125), (125, 651, 848, 656), (126, 130, 131, 127), (127, 131, 642, 643), (130, 526, 525, 131), (131, 525, 826, 642), (126, 127, 132, 128), (128, 132, 654, 655), (127, 643, 644, 132), (132, 644, 846, 654), (126, 128, 133, 129), (129, 133, 659, 658), (128, 655, 656, 133), (133, 656, 848, 659), (126, 129, 134, 130), (130, 134, 527, 526), (129, 658, 657, 134), (134, 657, 827, 527), (135, 139, 140, 136), (136, 140, 647, 646), (139, 661, 662, 140), (140, 662, 849, 647), (135, 136, 141, 137), (137, 141, 542, 541), (136, 646, 645, 141), (141, 645, 830, 542), (135, 137, 142, 138), (138, 142, 537, 538), (137, 541, 540, 142), (142, 540, 816, 537), (135, 138, 143, 139), (139, 143, 660, 661), (138, 538, 539, 143), (143, 539, 829, 660), (144, 148, 149, 145), (145, 149, 651, 652), (148, 664, 665, 149), (149, 665, 848, 651), (144, 145, 150, 146), (146, 150, 662, 661), (145, 652, 653, 150), (150, 653, 849, 662), (144, 146, 151, 147), (147, 151, 536, 535), (146, 661, 660, 151), (151, 660, 829, 536), (144, 147, 152, 148), (148, 152, 663, 664), (147, 535, 534, 152), (152, 534, 828, 663), (153, 157, 158, 154), (154, 158, 657, 658), (157, 529, 530, 158), (158, 530, 827, 657), (153, 154, 159, 155), (155, 159, 665, 664), (154, 658, 659, 159), (159, 659, 848, 665), (153, 155, 160, 156), (156, 160, 533, 532), (155, 664, 663, 160), (160, 663, 828, 533), (153, 156, 161, 157), (157, 161, 528, 529), (156, 532, 531, 161), (161, 531, 815, 528), (162, 166, 167, 163), (163, 167, 575, 574), (166, 670, 669, 167), (167, 669, 837, 575), (162, 163, 168, 164), (164, 168, 522, 523), (163, 574, 573, 168), (168, 573, 814, 522), (162, 164, 169, 165), (165, 169, 666, 667), (164, 523, 524, 169), (169, 524, 826, 666), (162, 165, 170, 166), (166, 170, 671, 670), (165, 667, 668, 170), (170, 668, 851, 671), (171, 175, 176, 172), (172, 176, 570, 571), (175, 676, 675, 176), (176, 675, 836, 570), (171, 172, 177, 173), (173, 177, 669, 670), (172, 571, 572, 177), (177, 572, 837, 669), (171, 173, 178, 174), (174, 178, 674, 673), (173, 670, 671, 178), (178, 671, 851, 674), (171, 174, 179, 175), (175, 179, 677, 676), (174, 673, 672, 179), (179, 672, 850, 677), (180, 184, 185, 181), (181, 185, 567, 568), (184, 496, 495, 185), (185, 495, 810, 567), (180, 181, 186, 182), (182, 186, 675, 676), (181, 568, 569, 186), (186, 569, 836, 675), (180, 182, 187, 183), (183, 187, 680, 679), (182, 676, 677, 187), (187, 677, 850, 680), (180, 183, 188, 184), (184, 188, 497, 496), (183, 679, 678, 188), (188, 678, 820, 497), (189, 193, 194, 190), (190, 194, 668, 667), (193, 685, 684, 194), (194, 684, 851, 668), (189, 190, 195, 191), (191, 195, 525, 526), (190, 667, 666, 195), (195, 666, 826, 525), (189, 191, 196, 192), (192, 196, 681, 682), (191, 526, 527, 196), (196, 527, 827, 681), (189, 192, 197, 193), (193, 197, 686, 685), (192, 682, 683, 197), (197, 683, 853, 686), (198, 202, 203, 199), (199, 203, 672, 673), (202, 691, 690, 203), (203, 690, 850, 672), (198, 199, 204, 200), (200, 204, 684, 685), (199, 673, 674, 204), (204, 674, 851, 684), (198, 200, 205, 201), (201, 205, 689, 688), (200, 685, 686, 205), (205, 686, 853, 689), (198, 201, 206, 202), (202, 206, 692, 691), (201, 688, 687, 206), (206, 687, 852, 692), (207, 211, 212, 208), (208, 212, 678, 679), (211, 499, 498, 212), (212, 498, 820, 678), (207, 208, 213, 209), (209, 213, 690, 691), (208, 679, 680, 213), (213, 680, 850, 690), (207, 209, 214, 210), (210, 214, 695, 694), (209, 691, 692, 214), (214, 692, 852, 695), (207, 210, 215, 211), (211, 215, 500, 499), (210, 694, 693, 215), (215, 693, 821, 500), (216, 220, 221, 217), (217, 221, 683, 682), (220, 697, 698, 221), (221, 698, 853, 683), (216, 217, 222, 218), (218, 222, 530, 529), (217, 682, 681, 222), (222, 681, 827, 530), (216, 218, 223, 219), (219, 223, 564, 565), (218, 529, 528, 223), (223, 528, 815, 564), (216, 219, 224, 220), (220, 224, 696, 697), (219, 565, 566, 224), (224, 566, 835, 696), (225, 229, 230, 226), (226, 230, 687, 688), (229, 700, 701, 230), (230, 701, 852, 687), (225, 226, 231, 227), (227, 231, 698, 697), (226, 688, 689, 231), (231, 689, 853, 698), (225, 227, 232, 228), (228, 232, 563, 562), (227, 697, 696, 232), (232, 696, 835, 563), (225, 228, 233, 229), (229, 233, 699, 700), (228, 562, 561, 233), (233, 561, 834, 699), (234, 238, 239, 235), (235, 239, 693, 694), (238, 502, 503, 239), (239, 503, 821, 693), (234, 235, 240, 236), (236, 240, 701, 700), (235, 694, 695, 240), (240, 695, 852, 701), (234, 236, 241, 237), (237, 241, 560, 559), (236, 700, 699, 241), (241, 699, 834, 560), (234, 237, 242, 238), (238, 242, 501, 502), (237, 559, 558, 242), (242, 558, 811, 501), (243, 247, 248, 244), (244, 248, 566, 565), (247, 706, 705, 248), (248, 705, 835, 566), (243, 244, 249, 245), (245, 249, 531, 532), (244, 565, 564, 249), (249, 564, 815, 531), (243, 245, 250, 246), (246, 250, 702, 703), (245, 532, 533, 250), (250, 533, 828, 702), (243, 246, 251, 247), (247, 251, 707, 706), (246, 703, 704, 251), (251, 704, 855, 707), (252, 256, 257, 253), (253, 257, 561, 562), (256, 712, 711, 257), (257, 711, 834, 561), (252, 253, 258, 254), (254, 258, 705, 706), (253, 562, 563, 258), (258, 563, 835, 705), (252, 254, 259, 255), (255, 259, 710, 709), (254, 706, 707, 259), (259, 707, 855, 710), (252, 255, 260, 256), (256, 260, 713, 712), (255, 709, 708, 260), (260, 708, 854, 713), (261, 265, 266, 262), (262, 266, 558, 559), (265, 487, 486, 266), (266, 486, 811, 558), (261, 262, 267, 263), (263, 267, 711, 712), (262, 559, 560, 267), (267, 560, 834, 711), (261, 263, 268, 264), (264, 268, 716, 715), (263, 712, 713, 268), (268, 713, 854, 716), (261, 264, 269, 265), (265, 269, 488, 487), (264, 715, 714, 269), (269, 714, 818, 488), (270, 274, 275, 271), (271, 275, 704, 703), (274, 721, 720, 275), (275, 720, 855, 704), (270, 271, 276, 272), (272, 276, 534, 535), (271, 703, 702, 276), (276, 702, 828, 534), (270, 272, 277, 273), (273, 277, 717, 718), (272, 535, 536, 277), (277, 536, 829, 717), (270, 273, 278, 274), (274, 278, 722, 721), (273, 718, 719, 278), (278, 719, 857, 722), (279, 283, 284, 280), (280, 284, 708, 709), (283, 727, 726, 284), (284, 726, 854, 708), (279, 280, 285, 281), (281, 285, 720, 721), (280, 709, 710, 285), (285, 710, 855, 720), (279, 281, 286, 282), (282, 286, 725, 724), (281, 721, 722, 286), (286, 722, 857, 725), (279, 282, 287, 283), (283, 287, 728, 727), (282, 724, 723, 287), (287, 723, 856, 728), (288, 292, 293, 289), (289, 293, 714, 715), (292, 490, 489, 293), (293, 489, 818, 714), (288, 289, 294, 290), (290, 294, 726, 727), (289, 715, 716, 294), (294, 716, 854, 726), (288, 290, 295, 291), (291, 295, 731, 730), (290, 727, 728, 295), (295, 728, 856, 731), (288, 291, 296, 292), (292, 296, 491, 490), (291, 730, 729, 296), (296, 729, 819, 491), (297, 301, 302, 298), (298, 302, 719, 718), (301, 733, 734, 302), (302, 734, 857, 719), (297, 298, 303, 299), (299, 303, 539, 538), (298, 718, 717, 303), (303, 717, 829, 539), (297, 299, 304, 300), (300, 304, 582, 583), (299, 538, 537, 304), (304, 537, 816, 582), (297, 300, 305, 301), (301, 305, 732, 733), (300, 583, 584, 305), (305, 584, 839, 732), (306, 310, 311, 307), (307, 311, 723, 724), (310, 736, 737, 311), (311, 737, 856, 723), (306, 307, 312, 308), (308, 312, 734, 733), (307, 724, 725, 312), (312, 725, 857, 734), (306, 308, 313, 309), (309, 313, 581, 580), (308, 733, 732, 313), (313, 732, 839, 581), (306, 309, 314, 310), (310, 314, 735, 736), (309, 580, 579, 314), (314, 579, 838, 735), (315, 319, 320, 316), (316, 320, 729, 730), (319, 493, 494, 320), (320, 494, 819, 729), (315, 316, 321, 317), (317, 321, 737, 736), (316, 730, 731, 321), (321, 731, 856, 737), (315, 317, 322, 318), (318, 322, 578, 577), (317, 736, 735, 322), (322, 735, 838, 578), (315, 318, 323, 319), (319, 323, 492, 493), (318, 577, 576, 323), (323, 576, 812, 492), (324, 328, 329, 325), (325, 329, 584, 583), (328, 742, 741, 329), (329, 741, 839, 584), (324, 325, 330, 326), (326, 330, 540, 541), (325, 583, 582, 330), (330, 582, 816, 540), (324, 326, 331, 327), (327, 331, 738, 739), (326, 541, 542, 331), (331, 542, 830, 738), (324, 327, 332, 328), (328, 332, 743, 742), (327, 739, 740, 332), (332, 740, 859, 743), (333, 337, 338, 334), (334, 338, 579, 580), (337, 748, 747, 338), (338, 747, 838, 579), (333, 334, 339, 335), (335, 339, 741, 742), (334, 580, 581, 339), (339, 581, 839, 741), (333, 335, 340, 336), (336, 340, 746, 745), (335, 742, 743, 340), (340, 743, 859, 746), (333, 336, 341, 337), (337, 341, 749, 748), (336, 745, 744, 341), (341, 744, 858, 749), (342, 346, 347, 343), (343, 347, 576, 577), (346, 514, 513, 347), (347, 513, 812, 576), (342, 343, 348, 344), (344, 348, 747, 748), (343, 577, 578, 348), (348, 578, 838, 747), (342, 344, 349, 345), (345, 349, 752, 751), (344, 748, 749, 349), (349, 749, 858, 752), (342, 345, 350, 346), (346, 350, 515, 514), (345, 751, 750, 350), (350, 750, 824, 515), (351, 355, 356, 352), (352, 356, 740, 739), (355, 757, 756, 356), (356, 756, 859, 740), (351, 352, 357, 353), (353, 357, 543, 544), (352, 739, 738, 357), (357, 738, 830, 543), (351, 353, 358, 354), (354, 358, 753, 754), (353, 544, 545, 358), (358, 545, 831, 753), (351, 354, 359, 355), (355, 359, 758, 757), (354, 754, 755, 359), (359, 755, 861, 758), (360, 364, 365, 361), (361, 365, 744, 745), (364, 763, 762, 365), (365, 762, 858, 744), (360, 361, 366, 362), (362, 366, 756, 757), (361, 745, 746, 366), (366, 746, 859, 756), (360, 362, 367, 363), (363, 367, 761, 760), (362, 757, 758, 367), (367, 758, 861, 761), (360, 363, 368, 364), (364, 368, 764, 763), (363, 760, 759, 368), (368, 759, 860, 764), (369, 373, 374, 370), (370, 374, 750, 751), (373, 517, 516, 374), (374, 516, 824, 750), (369, 370, 375, 371), (371, 375, 762, 763), (370, 751, 752, 375), (375, 752, 858, 762), (369, 371, 376, 372), (372, 376, 767, 766), (371, 763, 764, 376), (376, 764, 860, 767), (369, 372, 377, 373), (373, 377, 518, 517), (372, 766, 765, 377), (377, 765, 825, 518), (378, 382, 383, 379), (379, 383, 755, 754), (382, 769, 770, 383), (383, 770, 861, 755), (378, 379, 384, 380), (380, 384, 548, 547), (379, 754, 753, 384), (384, 753, 831, 548), (378, 380, 385, 381), (381, 385, 591, 592), (380, 547, 546, 385), (385, 546, 817, 591), (378, 381, 386, 382), (382, 386, 768, 769), (381, 592, 593, 386), (386, 593, 841, 768), (387, 391, 392, 388), (388, 392, 759, 760), (391, 772, 773, 392), (392, 773, 860, 759), (387, 388, 393, 389), (389, 393, 770, 769), (388, 760, 761, 393), (393, 761, 861, 770), (387, 389, 394, 390), (390, 394, 590, 589), (389, 769, 768, 394), (394, 768, 841, 590), (387, 390, 395, 391), (391, 395, 771, 772), (390, 589, 588, 395), (395, 588, 840, 771), (396, 400, 401, 397), (397, 401, 765, 766), (400, 520, 521, 401), (401, 521, 825, 765), (396, 397, 402, 398), (398, 402, 773, 772), (397, 766, 767, 402), (402, 767, 860, 773), (396, 398, 403, 399), (399, 403, 587, 586), (398, 772, 771, 403), (403, 771, 840, 587), (396, 399, 404, 400), (400, 404, 519, 520), (399, 586, 585, 404), (404, 585, 813, 519), (405, 409, 410, 406), (406, 410, 569, 568), (409, 778, 777, 410), (410, 777, 836, 569), (405, 406, 411, 407), (407, 411, 504, 505), (406, 568, 567, 411), (411, 567, 810, 504), (405, 407, 412, 408), (408, 412, 774, 775), (407, 505, 506, 412), (412, 506, 822, 774), (405, 408, 413, 409), (409, 413, 779, 778), (408, 775, 776, 413), (413, 776, 863, 779), (414, 418, 419, 415), (415, 419, 572, 571), (418, 784, 783, 419), (419, 783, 837, 572), (414, 415, 420, 416), (416, 420, 777, 778), (415, 571, 570, 420), (420, 570, 836, 777), (414, 416, 421, 417), (417, 421, 782, 781), (416, 778, 779, 421), (421, 779, 863, 782), (414, 417, 422, 418), (418, 422, 785, 784), (417, 781, 780, 422), (422, 780, 862, 785), (423, 427, 428, 424), (424, 428, 573, 574), (427, 550, 549, 428), (428, 549, 814, 573), (423, 424, 429, 425), (425, 429, 783, 784), (424, 574, 575, 429), (429, 575, 837, 783), (423, 425, 430, 426), (426, 430, 788, 787), (425, 784, 785, 430), (430, 785, 862, 788), (423, 426, 431, 427), (427, 431, 551, 550), (426, 787, 786, 431), (431, 786, 832, 551), (432, 436, 437, 433), (433, 437, 776, 775), (436, 793, 792, 437), (437, 792, 863, 776), (432, 433, 438, 434), (434, 438, 507, 508), (433, 775, 774, 438), (438, 774, 822, 507), (432, 434, 439, 435), (435, 439, 789, 790), (434, 508, 509, 439), (439, 509, 823, 789), (432, 435, 440, 436), (436, 440, 794, 793), (435, 790, 791, 440), (440, 791, 865, 794), (441, 445, 446, 442), (442, 446, 780, 781), (445, 799, 798, 446), (446, 798, 862, 780), (441, 442, 447, 443), (443, 447, 792, 793), (442, 781, 782, 447), (447, 782, 863, 792), (441, 443, 448, 444), (444, 448, 797, 796), (443, 793, 794, 448), (448, 794, 865, 797), (441, 444, 449, 445), (445, 449, 800, 799), (444, 796, 795, 449), (449, 795, 864, 800), (450, 454, 455, 451), (451, 455, 786, 787), (454, 553, 552, 455), (455, 552, 832, 786), (450, 451, 456, 452), (452, 456, 798, 799), (451, 787, 788, 456), (456, 788, 862, 798), (450, 452, 457, 453), (453, 457, 803, 802), (452, 799, 800, 457), (457, 800, 864, 803), (450, 453, 458, 454), (454, 458, 554, 553), (453, 802, 801, 458), (458, 801, 833, 554), (459, 463, 464, 460), (460, 464, 791, 790), (463, 805, 806, 464), (464, 806, 865, 791), (459, 460, 465, 461), (461, 465, 512, 511), (460, 790, 789, 465), (465, 789, 823, 512), (459, 461, 466, 462), (462, 466, 585, 586), (461, 511, 510, 466), (466, 510, 813, 585), (459, 462, 467, 463), (463, 467, 804, 805), (462, 586, 587, 467), (467, 587, 840, 804), (468, 472, 473, 469), (469, 473, 795, 796), (472, 808, 809, 473), (473, 809, 864, 795), (468, 469, 474, 470), (470, 474, 806, 805), (469, 796, 797, 474), (474, 797, 865, 806), (468, 470, 475, 471), (471, 475, 588, 589), (470, 805, 804, 475), (475, 804, 840, 588), (468, 471, 476, 472), (472, 476, 807, 808), (471, 589, 590, 476), (476, 590, 841, 807), (477, 481, 482, 478), (478, 482, 801, 802), (481, 556, 557, 482), (482, 557, 833, 801), (477, 478, 483, 479), (479, 483, 809, 808), (478, 802, 803, 483), (483, 803, 864, 809), (477, 479, 484, 480), (480, 484, 593, 592), (479, 808, 807, 484), (484, 807, 841, 593), (477, 480, 485, 481), (481, 485, 555, 556), (480, 592, 591, 485), (485, 591, 817, 555)])
me_cube_001.polygons.foreach_set('use_smooth', [True] * 864)
me_cube_001.materials.append(mat_chromeminnaertblinn)
me_cube_001.use_remesh_preserve_volume = False
me_cube_001.use_remesh_preserve_attributes = False
me_cube_001.use_mirror_vertex_groups = False
me_cube_001.update()
me_cylinder = bpy.data.meshes.new('Cylinder')
me_cylinder.from_pydata([(0.0, 1.0, -1.0), (0.1951, 0.9808, -1.0), (0.3827, 0.9239, -1.0), (0.5556, 0.8315, -1.0), (0.7071, 0.7071, -1.0), (0.8315, 0.5556, -1.0), (0.9239, 0.3827, -1.0), (0.9808, 0.1951, -1.0), (1.0, 7.55e-08, -1.0), (0.9808, -0.1951, -1.0), (0.9239, -0.3827, -1.0), (0.8315, -0.5556, -1.0), (0.7071, -0.7071, -1.0), (0.5556, -0.8315, -1.0), (0.3827, -0.9239, -1.0), (0.1951, -0.9808, -1.0), (-3.258e-07, -1.0, -1.0), (-0.1951, -0.9808, -1.0), (-0.3827, -0.9239, -1.0), (-0.5556, -0.8315, -1.0), (-0.7071, -0.7071, -1.0), (-0.8315, -0.5556, -1.0), (-0.9239, -0.3827, -1.0), (-0.9808, -0.1951, -1.0), (-1.0, 9.656e-07, -1.0), (-0.9808, 0.1951, -1.0), (-0.9239, 0.3827, -1.0), (-0.8315, 0.5556, -1.0), (-0.7071, 0.7071, -1.0), (-0.5556, 0.8315, -1.0), (-0.3827, 0.9239, -1.0), (-0.1951, 0.9808, -1.0), (1.605e-06, 1.0, 1.0), (0.1951, 0.9808, 1.0), (0.3827, 0.9239, 1.0), (0.5556, 0.8315, 1.0), (0.7071, 0.7071, 1.0), (0.8315, 0.5556, 1.0), (0.9239, 0.3827, 1.0), (0.9808, 0.1951, 1.0), (1.0, -2.245e-06, 1.0), (0.9808, -0.1951, 1.0), (0.9239, -0.3827, 1.0), (0.8315, -0.5556, 1.0), (0.7071, -0.7071, 1.0), (0.5556, -0.8315, 1.0), (0.3827, -0.9239, 1.0), (0.1951, -0.9808, 1.0), (9.298e-07, -1.0, 1.0), (-0.1951, -0.9808, 1.0), (-0.3827, -0.9239, 1.0), (-0.5556, -0.8315, 1.0), (-0.7071, -0.7071, 1.0), (-0.8315, -0.5556, 1.0), (-0.9239, -0.3827, 1.0), (-0.9808, -0.1951, 1.0), (-1.0, -4.105e-06, 1.0), (-0.9808, 0.1951, 1.0), (-0.9239, 0.3827, 1.0), (-0.8315, 0.5556, 1.0), (-0.7071, 0.7071, 1.0), (-0.5556, 0.8315, 1.0), (-0.3827, 0.9239, 1.0), (-0.1951, 0.9808, 1.0), (3.484e-07, 0.3224, 1.065), (-0.0629, 0.3162, 1.065), (-0.1234, 0.2978, 1.065), (-0.1791, 0.268, 1.065), (-0.228, 0.228, 1.065), (-0.268, 0.1791, 1.065), (-0.2978, 0.1234, 1.065), (-0.3162, 0.06289, 1.065), (-0.3224, -2.542e-06, 1.065), (-0.3162, -0.0629, 1.065), (-0.2978, -0.1234, 1.065), (-0.268, -0.1791, 1.065), (-0.228, -0.228, 1.065), (-0.1791, -0.268, 1.065), (-0.1234, -0.2978, 1.065), (-0.06289, -0.3162, 1.065), (1.307e-07, -0.3224, 1.065), (0.06289, -0.3162, 1.065), (0.1234, -0.2978, 1.065), (0.1791, -0.268, 1.065), (0.228, -0.228, 1.065), (0.268, -0.1791, 1.065), (0.2978, -0.1234, 1.065), (0.3162, -0.06289, 1.065), (0.3224, -1.943e-06, 1.065), (0.3162, 0.06289, 1.065), (0.2978, 0.1234, 1.065), (0.268, 0.1791, 1.065), (0.228, 0.228, 1.065), (0.1791, 0.268, 1.065), (0.1234, 0.2978, 1.065), (0.06289, 0.3162, 1.065), (0.06289, 0.3162, 1.227), (3.484e-07, 0.3224, 1.227), (0.1234, 0.2978, 1.227), (0.1791, 0.268, 1.227), (0.228, 0.228, 1.227), (0.268, 0.1791, 1.227), (0.2978, 0.1234, 1.227), (0.3162, 0.06289, 1.227), (0.3224, -1.943e-06, 1.227), (0.3162, -0.06289, 1.227), (0.2978, -0.1234, 1.227), (0.268, -0.1791, 1.227), (0.228, -0.228, 1.227), (0.1791, -0.268, 1.227), (0.1234, -0.2978, 1.227), (0.06289, -0.3162, 1.227), (1.307e-07, -0.3224, 1.227), (-0.06289, -0.3162, 1.227), (-0.1234, -0.2978, 1.227), (-0.1791, -0.268, 1.227), (-0.228, -0.228, 1.227), (-0.268, -0.1791, 1.227), (-0.2978, -0.1234, 1.227), (-0.3162, -0.0629, 1.227), (-0.3224, -2.542e-06, 1.227), (-0.3162, 0.06289, 1.227), (-0.2978, 0.1234, 1.227), (-0.268, 0.1791, 1.227), (-0.228, 0.228, 1.227), (-0.1791, 0.268, 1.227), (-0.1234, 0.2978, 1.227), (-0.0629, 0.3162, 1.227), (-0.03425, 0.1722, 1.714), (7.29e-08, 0.1755, 1.714), (-0.06718, 0.1622, 1.714), (-0.09753, 0.146, 1.714), (-0.1241, 0.1241, 1.714), (-0.146, 0.09752, 1.714), (-0.1622, 0.06717, 1.714), (-0.1722, 0.03424, 1.714), (-0.1755, -2.206e-06, 1.714), (-0.1722, -0.03425, 1.714), (-0.1622, -0.06718, 1.714), (-0.146, -0.09753, 1.714), (-0.1241, -0.1241, 1.714), (-0.09752, -0.146, 1.714), (-0.06718, -0.1622, 1.714), (-0.03425, -0.1722, 1.714), (-4.569e-08, -0.1755, 1.714), (0.03425, -0.1722, 1.714), (0.06718, -0.1622, 1.714), (0.09752, -0.146, 1.714), (0.1241, -0.1241, 1.714), (0.146, -0.09753, 1.714), (0.1622, -0.06718, 1.714), (0.1722, -0.03425, 1.714), (0.1755, -1.879e-06, 1.714), (0.1722, 0.03424, 1.714), (0.1622, 0.06717, 1.714), (0.146, 0.09752, 1.714), (0.1241, 0.1241, 1.714), (0.09752, 0.146, 1.714), (0.06718, 0.1622, 1.714), (0.03425, 0.1722, 1.714), (7.54e-08, 0.1573, -1.0), (-0.03068, 0.1542, -1.0), (-0.06018, 0.1453, -1.0), (-0.08736, 0.1308, -1.0), (-0.1112, 0.1112, -1.0), (-0.1308, 0.08737, -1.0), (-0.1453, 0.06018, -1.0), (-0.1542, 0.03068, -1.0), (-0.1573, 4.128e-07, -1.0), (-0.1542, -0.03068, -1.0), (-0.1453, -0.06018, -1.0), (-0.1308, -0.08736, -1.0), (-0.1112, -0.1112, -1.0), (-0.08737, -0.1308, -1.0), (-0.06018, -0.1453, -1.0), (-0.03068, -0.1542, -1.0), (2.416e-08, -0.1573, -1.0), (0.03068, -0.1542, -1.0), (0.06018, -0.1453, -1.0), (0.08737, -0.1308, -1.0), (0.1112, -0.1112, -1.0), (0.1308, -0.08736, -1.0), (0.1453, -0.06018, -1.0), (0.1542, -0.03068, -1.0), (0.1573, 2.728e-07, -1.0), (0.1542, 0.03068, -1.0), (0.1453, 0.06018, -1.0), (0.1308, 0.08737, -1.0), (0.1112, 0.1112, -1.0), (0.08737, 0.1308, -1.0), (0.06018, 0.1453, -1.0), (0.03068, 0.1542, -1.0), (5.713e-07, 0.4417, 1.238), (-0.08617, 0.4332, 1.238), (-0.169, 0.408, 1.238), (-0.2454, 0.3672, 1.238), (-0.3123, 0.3123, 1.238), (-0.3672, 0.2454, 1.238), (-0.408, 0.169, 1.238), (-0.4332, 0.08616, 1.238), (-0.4417, -2.815e-06, 1.238), (-0.4332, -0.08617, 1.238), (-0.408, -0.169, 1.238), (-0.3672, -0.2454, 1.238), (-0.3123, -0.3123, 1.238), (-0.2454, -0.3672, 1.238), (-0.169, -0.408, 1.238), (-0.08616, -0.4332, 1.238), (2.729e-07, -0.4417, 1.238), (0.08616, -0.4332, 1.238), (0.169, -0.408, 1.238), (0.2454, -0.3672, 1.238), (0.3123, -0.3123, 1.238), (0.3672, -0.2454, 1.238), (0.408, -0.169, 1.238), (0.4332, -0.08617, 1.238), (0.4417, -1.993e-06, 1.238), (0.4332, 0.08616, 1.238), (0.408, 0.169, 1.238), (0.3672, 0.2454, 1.238), (0.3123, 0.3123, 1.238), (0.2454, 0.3672, 1.238), (0.169, 0.408, 1.238), (0.08616, 0.4332, 1.238), (5.713e-07, 0.4417, 1.055), (0.08616, 0.4332, 1.055), (0.169, 0.408, 1.055), (0.2454, 0.3672, 1.055), (0.3123, 0.3123, 1.055), (0.3672, 0.2454, 1.055), (0.408, 0.169, 1.055), (0.4332, 0.08616, 1.055), (0.4417, -1.993e-06, 1.055), (0.4332, -0.08617, 1.055), (0.408, -0.169, 1.055), (0.3672, -0.2454, 1.055), (0.3123, -0.3123, 1.055), (0.2454, -0.3672, 1.055), (0.169, -0.408, 1.055), (0.08616, -0.4332, 1.055), (2.729e-07, -0.4417, 1.055), (-0.08616, -0.4332, 1.055), (-0.169, -0.408, 1.055), (-0.2454, -0.3672, 1.055), (-0.3123, -0.3123, 1.055), (-0.3672, -0.2454, 1.055), (-0.408, -0.169, 1.055), (-0.4332, -0.08617, 1.055), (-0.4417, -2.815e-06, 1.055), (-0.4332, 0.08616, 1.055), (-0.408, 0.169, 1.055), (-0.3672, 0.2454, 1.055), (-0.3123, 0.3123, 1.055), (-0.2454, 0.3672, 1.055), (-0.169, 0.408, 1.055), (-0.08617, 0.4332, 1.055), (0.0, 0.9418, -0.9451), (0.1837, 0.9237, -0.9451), (0.3604, 0.8701, -0.9451), (0.5232, 0.7831, -0.9451), (0.6659, 0.6659, -0.9451), (0.7831, 0.5232, -0.9451), (0.8701, 0.3604, -0.9451), (0.9237, 0.1837, -0.9451), (0.9418, 7.55e-08, -0.9451), (0.9237, -0.1837, -0.9451), (0.8701, -0.3604, -0.9451), (0.7831, -0.5232, -0.9451), (0.6659, -0.6659, -0.9451), (0.5232, -0.7831, -0.9451), (0.3604, -0.8701, -0.9451), (0.1837, -0.9237, -0.9451), (-3.258e-07, -0.9418, -0.9451), (-0.1837, -0.9237, -0.9451), (-0.3604, -0.8701, -0.9451), (-0.5232, -0.7831, -0.9451), (-0.6659, -0.6659, -0.9451), (-0.7831, -0.5232, -0.9451), (-0.8701, -0.3604, -0.9451), (-0.9237, -0.1837, -0.9451), (-0.9418, 9.656e-07, -0.9451), (-0.9237, 0.1837, -0.9451), (-0.8701, 0.3604, -0.9451), (-0.7831, 0.5232, -0.9451), (-0.6659, 0.6659, -0.9451), (-0.5232, 0.7831, -0.9451), (-0.3604, 0.8701, -0.9451), (-0.1837, 0.9237, -0.9451), (1.605e-06, 0.9393, 0.9478), (0.1833, 0.9213, 0.9478), (0.3595, 0.8678, 0.9478), (0.5219, 0.781, 0.9478), (0.6642, 0.6642, 0.9478), (0.781, 0.5219, 0.9478), (0.8678, 0.3595, 0.9478), (0.9213, 0.1833, 0.9478), (0.9393, -2.245e-06, 0.9478), (0.9213, -0.1833, 0.9478), (0.8678, -0.3595, 0.9478), (0.781, -0.5219, 0.9478), (0.6642, -0.6642, 0.9478), (0.5219, -0.781, 0.9478), (0.3595, -0.8678, 0.9478), (0.1833, -0.9213, 0.9478), (9.298e-07, -0.9393, 0.9478), (-0.1833, -0.9213, 0.9478), (-0.3595, -0.8678, 0.9478), (-0.5219, -0.781, 0.9478), (-0.6642, -0.6642, 0.9478), (-0.781, -0.5219, 0.9478), (-0.8678, -0.3595, 0.9478), (-0.9213, -0.1833, 0.9478), (-0.9393, -4.105e-06, 0.9478), (-0.9213, 0.1833, 0.9478), (-0.8678, 0.3595, 0.9478), (-0.781, 0.5219, 0.9478), (-0.6642, 0.6642, 0.9478), (-0.5219, 0.781, 0.9478), (-0.3595, 0.8678, 0.9478), (-0.1833, 0.9213, 0.9478), (3.484e-07, 0.2428, 1.073), (-0.04737, 0.2381, 1.073), (-0.09291, 0.2243, 1.073), (-0.1349, 0.2019, 1.073), (-0.1717, 0.1717, 1.073), (-0.2019, 0.1349, 1.073), (-0.2243, 0.0929, 1.073), (-0.2381, 0.04736, 1.073), (-0.2428, -2.542e-06, 1.073), (-0.2381, -0.04737, 1.073), (-0.2243, -0.09291, 1.073), (-0.2019, -0.1349, 1.073), (-0.1717, -0.1717, 1.073), (-0.1349, -0.2019, 1.073), (-0.0929, -0.2243, 1.073), (-0.04736, -0.2381, 1.073), (1.307e-07, -0.2428, 1.073), (0.04736, -0.2381, 1.073), (0.0929, -0.2243, 1.073), (0.1349, -0.2019, 1.073), (0.1717, -0.1717, 1.073), (0.2019, -0.1349, 1.073), (0.2243, -0.09291, 1.073), (0.2381, -0.04736, 1.073), (0.2428, -1.943e-06, 1.073), (0.2381, 0.04736, 1.073), (0.2243, 0.0929, 1.073), (0.2019, 0.1349, 1.073), (0.1717, 0.1717, 1.073), (0.1349, 0.2019, 1.073), (0.0929, 0.2243, 1.073), (0.04736, 0.2381, 1.073), (0.05459, 0.2744, 1.16), (3.484e-07, 0.2798, 1.16), (0.1071, 0.2585, 1.16), (0.1555, 0.2327, 1.16), (0.1979, 0.1979, 1.16), (0.2327, 0.1555, 1.16), (0.2585, 0.1071, 1.16), (0.2744, 0.05459, 1.16), (0.2798, -1.943e-06, 1.16), (0.2744, -0.05459, 1.16), (0.2585, -0.1071, 1.16), (0.2327, -0.1555, 1.16), (0.1979, -0.1979, 1.16), (0.1555, -0.2327, 1.16), (0.1071, -0.2585, 1.16), (0.05459, -0.2744, 1.16), (1.307e-07, -0.2798, 1.16), (-0.05459, -0.2744, 1.16), (-0.1071, -0.2585, 1.16), (-0.1555, -0.2327, 1.16), (-0.1979, -0.1979, 1.16), (-0.2327, -0.1555, 1.16), (-0.2585, -0.1071, 1.16), (-0.2744, -0.05459, 1.16), (-0.2798, -2.542e-06, 1.16), (-0.2744, 0.05459, 1.16), (-0.2585, 0.1071, 1.16), (-0.2327, 0.1555, 1.16), (-0.1979, 0.1979, 1.16), (-0.1555, 0.2327, 1.16), (-0.1071, 0.2585, 1.16), (-0.05459, 0.2744, 1.16), (-0.01931, 0.09705, 1.691), (7.29e-08, 0.09895, 1.691), (-0.03787, 0.09142, 1.691), (-0.05498, 0.08228, 1.691), (-0.06997, 0.06997, 1.691), (-0.08228, 0.05497, 1.691), (-0.09142, 0.03787, 1.691), (-0.09705, 0.0193, 1.691), (-0.09895, -2.206e-06, 1.691), (-0.09705, -0.01931, 1.691), (-0.09142, -0.03787, 1.691), (-0.08228, -0.05498, 1.691), (-0.06997, -0.06997, 1.691), (-0.05498, -0.08228, 1.691), (-0.03787, -0.09142, 1.691), (-0.01931, -0.09706, 1.691), (-4.569e-08, -0.09896, 1.691), (0.01931, -0.09706, 1.691), (0.03787, -0.09142, 1.691), (0.05498, -0.08228, 1.691), (0.06997, -0.06997, 1.691), (0.08228, -0.05498, 1.691), (0.09142, -0.03787, 1.691), (0.09705, -0.01931, 1.691), (0.09895, -1.879e-06, 1.691), (0.09705, 0.0193, 1.691), (0.09142, 0.03787, 1.691), (0.08228, 0.05497, 1.691), (0.06997, 0.06997, 1.691), (0.05498, 0.08228, 1.691), (0.03787, 0.09142, 1.691), (0.01931, 0.09705, 1.691), (7.54e-08, 0.1573, -0.92), (-0.03068, 0.1542, -0.92), (-0.06018, 0.1453, -0.92), (-0.08736, 0.1308, -0.92), (-0.1112, 0.1112, -0.92), (-0.1308, 0.08737, -0.92), (-0.1453, 0.06018, -0.92), (-0.1542, 0.03068, -0.92), (-0.1573, 4.128e-07, -0.92), (-0.1542, -0.03068, -0.92), (-0.1453, -0.06018, -0.92), (-0.1308, -0.08736, -0.92), (-0.1112, -0.1112, -0.92), (-0.08737, -0.1308, -0.92), (-0.06018, -0.1453, -0.92), (-0.03068, -0.1542, -0.92), (2.416e-08, -0.1573, -0.92), (0.03068, -0.1542, -0.92), (0.06018, -0.1453, -0.92), (0.08737, -0.1308, -0.92), (0.1112, -0.1112, -0.92), (0.1308, -0.08736, -0.92), (0.1453, -0.06018, -0.92), (0.1542, -0.03068, -0.92), (0.1573, 2.728e-07, -0.92), (0.1542, 0.03068, -0.92), (0.1453, 0.06018, -0.92), (0.1308, 0.08737, -0.92), (0.1112, 0.1112, -0.92), (0.08737, 0.1308, -0.92), (0.06018, 0.1453, -0.92), (0.03068, 0.1542, -0.92), (5.713e-07, 0.3858, 1.181), (-0.07526, 0.3783, 1.181), (-0.1476, 0.3564, 1.181), (-0.2143, 0.3207, 1.181), (-0.2728, 0.2728, 1.181), (-0.3207, 0.2143, 1.181), (-0.3564, 0.1476, 1.181), (-0.3783, 0.07525, 1.181), (-0.3858, -2.815e-06, 1.181), (-0.3783, -0.07526, 1.181), (-0.3564, -0.1476, 1.181), (-0.3207, -0.2143, 1.181), (-0.2728, -0.2728, 1.181), (-0.2143, -0.3207, 1.181), (-0.1476, -0.3564, 1.181), (-0.07526, -0.3783, 1.181), (2.729e-07, -0.3858, 1.181), (0.07526, -0.3783, 1.181), (0.1476, -0.3564, 1.181), (0.2143, -0.3207, 1.181), (0.2728, -0.2728, 1.181), (0.3207, -0.2143, 1.181), (0.3564, -0.1476, 1.181), (0.3783, -0.07526, 1.181), (0.3858, -1.993e-06, 1.181), (0.3783, 0.07526, 1.181), (0.3564, 0.1476, 1.181), (0.3207, 0.2143, 1.181), (0.2728, 0.2728, 1.181), (0.2143, 0.3207, 1.181), (0.1476, 0.3564, 1.181), (0.07526, 0.3783, 1.181), (5.713e-07, 0.3858, 1.112), (0.07526, 0.3783, 1.112), (0.1476, 0.3564, 1.112), (0.2143, 0.3207, 1.112), (0.2728, 0.2728, 1.112), (0.3207, 0.2143, 1.112), (0.3564, 0.1476, 1.112), (0.3783, 0.07526, 1.112), (0.3858, -1.993e-06, 1.112), (0.3783, -0.07526, 1.112), (0.3564, -0.1476, 1.112), (0.3207, -0.2143, 1.112), (0.2728, -0.2728, 1.112), (0.2143, -0.3207, 1.112), (0.1476, -0.3564, 1.112), (0.07526, -0.3783, 1.112), (2.729e-07, -0.3858, 1.112), (-0.07526, -0.3783, 1.112), (-0.1476, -0.3564, 1.112), (-0.2143, -0.3207, 1.112), (-0.2728, -0.2728, 1.112), (-0.3207, -0.2143, 1.112), (-0.3564, -0.1476, 1.112), (-0.3783, -0.07526, 1.112), (-0.3858, -2.815e-06, 1.112), (-0.3783, 0.07525, 1.112), (-0.3564, 0.1476, 1.112), (-0.3207, 0.2143, 1.112), (-0.2728, 0.2728, 1.112), (-0.2143, 0.3207, 1.112), (-0.1476, 0.3564, 1.112), (-0.07526, 0.3783, 1.112)], [], [(0, 32, 33, 1), (1, 33, 34, 2), (2, 34, 35, 3), (3, 35, 36, 4), (4, 36, 37, 5), (5, 37, 38, 6), (6, 38, 39, 7), (7, 39, 40, 8), (8, 40, 41, 9), (9, 41, 42, 10), (10, 42, 43, 11), (11, 43, 44, 12), (12, 44, 45, 13), (13, 45, 46, 14), (14, 46, 47, 15), (15, 47, 48, 16), (16, 48, 49, 17), (17, 49, 50, 18), (18, 50, 51, 19), (19, 51, 52, 20), (20, 52, 53, 21), (21, 53, 54, 22), (22, 54, 55, 23), (23, 55, 56, 24), (24, 56, 57, 25), (25, 57, 58, 26), (26, 58, 59, 27), (27, 59, 60, 28), (28, 60, 61, 29), (29, 61, 62, 30), (30, 62, 63, 31), (32, 0, 31, 63), (32, 63, 65, 64), (63, 62, 66, 65), (62, 61, 67, 66), (61, 60, 68, 67), (60, 59, 69, 68), (59, 58, 70, 69), (58, 57, 71, 70), (57, 56, 72, 71), (56, 55, 73, 72), (55, 54, 74, 73), (54, 53, 75, 74), (53, 52, 76, 75), (52, 51, 77, 76), (51, 50, 78, 77), (50, 49, 79, 78), (49, 48, 80, 79), (48, 47, 81, 80), (47, 46, 82, 81), (46, 45, 83, 82), (45, 44, 84, 83), (44, 43, 85, 84), (43, 42, 86, 85), (42, 41, 87, 86), (41, 40, 88, 87), (40, 39, 89, 88), (39, 38, 90, 89), (38, 37, 91, 90), (37, 36, 92, 91), (36, 35, 93, 92), (35, 34, 94, 93), (34, 33, 95, 94), (33, 32, 64, 95), (97, 127, 128, 129), (127, 126, 130, 128), (126, 125, 131, 130), (125, 124, 132, 131), (124, 123, 133, 132), (123, 122, 134, 133), (122, 121, 135, 134), (121, 120, 136, 135), (120, 119, 137, 136), (119, 118, 138, 137), (118, 117, 139, 138), (117, 116, 140, 139), (116, 115, 141, 140), (115, 114, 142, 141), (114, 113, 143, 142), (113, 112, 144, 143), (112, 111, 145, 144), (111, 110, 146, 145), (110, 109, 147, 146), (109, 108, 148, 147), (108, 107, 149, 148), (107, 106, 150, 149), (106, 105, 151, 150), (105, 104, 152, 151), (104, 103, 153, 152), (103, 102, 154, 153), (102, 101, 155, 154), (101, 100, 156, 155), (100, 99, 157, 156), (99, 98, 158, 157), (98, 96, 159, 158), (96, 97, 129, 159), (31, 0, 160, 161), (30, 31, 161, 162), (29, 30, 162, 163), (28, 29, 163, 164), (27, 28, 164, 165), (26, 27, 165, 166), (25, 26, 166, 167), (24, 25, 167, 168), (23, 24, 168, 169), (22, 23, 169, 170), (21, 22, 170, 171), (20, 21, 171, 172), (19, 20, 172, 173), (18, 19, 173, 174), (17, 18, 174, 175), (16, 17, 175, 176), (15, 16, 176, 177), (14, 15, 177, 178), (13, 14, 178, 179), (12, 13, 179, 180), (11, 12, 180, 181), (10, 11, 181, 182), (9, 10, 182, 183), (8, 9, 183, 184), (7, 8, 184, 185), (6, 7, 185, 186), (5, 6, 186, 187), (4, 5, 187, 188), (3, 4, 188, 189), (2, 3, 189, 190), (1, 2, 190, 191), (0, 1, 191, 160), (127, 97, 192, 193), (126, 127, 193, 194), (125, 126, 194, 195), (124, 125, 195, 196), (123, 124, 196, 197), (122, 123, 197, 198), (121, 122, 198, 199), (120, 121, 199, 200), (119, 120, 200, 201), (118, 119, 201, 202), (117, 118, 202, 203), (116, 117, 203, 204), (115, 116, 204, 205), (114, 115, 205, 206), (113, 114, 206, 207), (112, 113, 207, 208), (111, 112, 208, 209), (110, 111, 209, 210), (109, 110, 210, 211), (108, 109, 211, 212), (107, 108, 212, 213), (106, 107, 213, 214), (105, 106, 214, 215), (104, 105, 215, 216), (103, 104, 216, 217), (102, 103, 217, 218), (101, 102, 218, 219), (100, 101, 219, 220), (99, 100, 220, 221), (98, 99, 221, 222), (96, 98, 222, 223), (97, 96, 223, 192), (95, 64, 224, 225), (94, 95, 225, 226), (93, 94, 226, 227), (92, 93, 227, 228), (91, 92, 228, 229), (90, 91, 229, 230), (89, 90, 230, 231), (88, 89, 231, 232), (87, 88, 232, 233), (86, 87, 233, 234), (85, 86, 234, 235), (84, 85, 235, 236), (83, 84, 236, 237), (82, 83, 237, 238), (81, 82, 238, 239), (80, 81, 239, 240), (79, 80, 240, 241), (78, 79, 241, 242), (77, 78, 242, 243), (76, 77, 243, 244), (75, 76, 244, 245), (74, 75, 245, 246), (73, 74, 246, 247), (72, 73, 247, 248), (71, 72, 248, 249), (70, 71, 249, 250), (69, 70, 250, 251), (68, 69, 251, 252), (67, 68, 252, 253), (66, 67, 253, 254), (65, 66, 254, 255), (64, 65, 255, 224), (224, 255, 193, 192), (255, 254, 194, 193), (254, 253, 195, 194), (253, 252, 196, 195), (252, 251, 197, 196), (251, 250, 198, 197), (250, 249, 199, 198), (249, 248, 200, 199), (248, 247, 201, 200), (247, 246, 202, 201), (246, 245, 203, 202), (245, 244, 204, 203), (244, 243, 205, 204), (243, 242, 206, 205), (242, 241, 207, 206), (241, 240, 208, 207), (240, 239, 209, 208), (239, 238, 210, 209), (238, 237, 211, 210), (237, 236, 212, 211), (236, 235, 213, 212), (235, 234, 214, 213), (234, 233, 215, 214), (233, 232, 216, 215), (232, 231, 217, 216), (231, 230, 218, 217), (230, 229, 219, 218), (229, 228, 220, 219), (228, 227, 221, 220), (227, 226, 222, 221), (226, 225, 223, 222), (225, 224, 192, 223), (289, 288, 256, 257), (290, 289, 257, 258), (291, 290, 258, 259), (292, 291, 259, 260), (293, 292, 260, 261), (294, 293, 261, 262), (295, 294, 262, 263), (296, 295, 263, 264), (297, 296, 264, 265), (298, 297, 265, 266), (299, 298, 266, 267), (300, 299, 267, 268), (301, 300, 268, 269), (302, 301, 269, 270), (303, 302, 270, 271), (304, 303, 271, 272), (305, 304, 272, 273), (306, 305, 273, 274), (307, 306, 274, 275), (308, 307, 275, 276), (309, 308, 276, 277), (310, 309, 277, 278), (311, 310, 278, 279), (312, 311, 279, 280), (313, 312, 280, 281), (314, 313, 281, 282), (315, 314, 282, 283), (316, 315, 283, 284), (317, 316, 284, 285), (318, 317, 285, 286), (319, 318, 286, 287), (287, 256, 288, 319), (321, 319, 288, 320), (322, 318, 319, 321), (323, 317, 318, 322), (324, 316, 317, 323), (325, 315, 316, 324), (326, 314, 315, 325), (327, 313, 314, 326), (328, 312, 313, 327), (329, 311, 312, 328), (330, 310, 311, 329), (331, 309, 310, 330), (332, 308, 309, 331), (333, 307, 308, 332), (334, 306, 307, 333), (335, 305, 306, 334), (336, 304, 305, 335), (337, 303, 304, 336), (338, 302, 303, 337), (339, 301, 302, 338), (340, 300, 301, 339), (341, 299, 300, 340), (342, 298, 299, 341), (343, 297, 298, 342), (344, 296, 297, 343), (345, 295, 296, 344), (346, 294, 295, 345), (347, 293, 294, 346), (348, 292, 293, 347), (349, 291, 292, 348), (350, 290, 291, 349), (351, 289, 290, 350), (320, 288, 289, 351), (384, 383, 353, 385), (386, 382, 383, 384), (387, 381, 382, 386), (388, 380, 381, 387), (389, 379, 380, 388), (390, 378, 379, 389), (391, 377, 378, 390), (392, 376, 377, 391), (393, 375, 376, 392), (394, 374, 375, 393), (395, 373, 374, 394), (396, 372, 373, 395), (397, 371, 372, 396), (398, 370, 371, 397), (399, 369, 370, 398), (400, 368, 369, 399), (401, 367, 368, 400), (402, 366, 367, 401), (403, 365, 366, 402), (404, 364, 365, 403), (405, 363, 364, 404), (406, 362, 363, 405), (407, 361, 362, 406), (408, 360, 361, 407), (409, 359, 360, 408), (410, 358, 359, 409), (411, 357, 358, 410), (412, 356, 357, 411), (413, 355, 356, 412), (414, 354, 355, 413), (415, 352, 354, 414), (385, 353, 352, 415), (416, 256, 287, 417), (417, 287, 286, 418), (418, 286, 285, 419), (419, 285, 284, 420), (420, 284, 283, 421), (421, 283, 282, 422), (422, 282, 281, 423), (423, 281, 280, 424), (424, 280, 279, 425), (425, 279, 278, 426), (426, 278, 277, 427), (427, 277, 276, 428), (428, 276, 275, 429), (429, 275, 274, 430), (430, 274, 273, 431), (431, 273, 272, 432), (432, 272, 271, 433), (433, 271, 270, 434), (434, 270, 269, 435), (435, 269, 268, 436), (436, 268, 267, 437), (437, 267, 266, 438), (438, 266, 265, 439), (439, 265, 264, 440), (440, 264, 263, 441), (441, 263, 262, 442), (442, 262, 261, 443), (443, 261, 260, 444), (444, 260, 259, 445), (445, 259, 258, 446), (446, 258, 257, 447), (447, 257, 256, 416), (448, 353, 383, 449), (449, 383, 382, 450), (450, 382, 381, 451), (451, 381, 380, 452), (452, 380, 379, 453), (453, 379, 378, 454), (454, 378, 377, 455), (455, 377, 376, 456), (456, 376, 375, 457), (457, 375, 374, 458), (458, 374, 373, 459), (459, 373, 372, 460), (460, 372, 371, 461), (461, 371, 370, 462), (462, 370, 369, 463), (463, 369, 368, 464), (464, 368, 367, 465), (465, 367, 366, 466), (466, 366, 365, 467), (467, 365, 364, 468), (468, 364, 363, 469), (469, 363, 362, 470), (470, 362, 361, 471), (471, 361, 360, 472), (472, 360, 359, 473), (473, 359, 358, 474), (474, 358, 357, 475), (475, 357, 356, 476), (476, 356, 355, 477), (477, 355, 354, 478), (478, 354, 352, 479), (479, 352, 353, 448), (480, 320, 351, 481), (481, 351, 350, 482), (482, 350, 349, 483), (483, 349, 348, 484), (484, 348, 347, 485), (485, 347, 346, 486), (486, 346, 345, 487), (487, 345, 344, 488), (488, 344, 343, 489), (489, 343, 342, 490), (490, 342, 341, 491), (491, 341, 340, 492), (492, 340, 339, 493), (493, 339, 338, 494), (494, 338, 337, 495), (495, 337, 336, 496), (496, 336, 335, 497), (497, 335, 334, 498), (498, 334, 333, 499), (499, 333, 332, 500), (500, 332, 331, 501), (501, 331, 330, 502), (502, 330, 329, 503), (503, 329, 328, 504), (504, 328, 327, 505), (505, 327, 326, 506), (506, 326, 325, 507), (507, 325, 324, 508), (508, 324, 323, 509), (509, 323, 322, 510), (510, 322, 321, 511), (511, 321, 320, 480), (449, 511, 480, 448), (450, 510, 511, 449), (451, 509, 510, 450), (452, 508, 509, 451), (453, 507, 508, 452), (454, 506, 507, 453), (455, 505, 506, 454), (456, 504, 505, 455), (457, 503, 504, 456), (458, 502, 503, 457), (459, 501, 502, 458), (460, 500, 501, 459), (461, 499, 500, 460), (462, 498, 499, 461), (463, 497, 498, 462), (464, 496, 497, 463), (465, 495, 496, 464), (466, 494, 495, 465), (467, 493, 494, 466), (468, 492, 493, 467), (469, 491, 492, 468), (470, 490, 491, 469), (471, 489, 490, 470), (472, 488, 489, 471), (473, 487, 488, 472), (474, 486, 487, 473), (475, 485, 486, 474), (476, 484, 485, 475), (477, 483, 484, 476), (478, 482, 483, 477), (479, 481, 482, 478), (448, 480, 481, 479), (129, 128, 384, 385), (132, 133, 389, 388), (163, 162, 418, 419), (162, 161, 417, 418), (161, 160, 416, 417), (168, 167, 423, 424), (170, 169, 425, 426), (128, 130, 386, 384), (136, 137, 393, 392), (166, 165, 421, 422), (134, 135, 391, 390), (160, 191, 447, 416), (174, 173, 429, 430), (189, 188, 444, 445), (140, 141, 397, 396), (141, 142, 398, 397), (171, 170, 426, 427), (158, 159, 415, 414), (151, 152, 408, 407), (137, 138, 394, 393), (185, 184, 440, 441), (167, 166, 422, 423), (178, 177, 433, 434), (155, 156, 412, 411), (133, 134, 390, 389), (181, 180, 436, 437), (144, 145, 401, 400), (180, 179, 435, 436), (147, 148, 404, 403), (148, 149, 405, 404), (183, 182, 438, 439), (182, 181, 437, 438), (150, 151, 407, 406), (149, 150, 406, 405), (184, 183, 439, 440), (186, 185, 441, 442), (175, 174, 430, 431), (179, 178, 434, 435), (152, 153, 409, 408), (154, 155, 411, 410), (188, 187, 443, 444), (177, 176, 432, 433), (145, 146, 402, 401), (143, 144, 400, 399), (173, 172, 428, 429), (190, 189, 445, 446), (156, 157, 413, 412), (157, 158, 414, 413), (191, 190, 446, 447), (172, 171, 427, 428), (138, 139, 395, 394), (139, 140, 396, 395), (169, 168, 424, 425), (153, 154, 410, 409), (135, 136, 392, 391), (159, 129, 385, 415), (187, 186, 442, 443), (176, 175, 431, 432), (146, 147, 403, 402), (131, 132, 388, 387), (142, 143, 399, 398), (130, 131, 387, 386), (165, 164, 420, 421), (164, 163, 419, 420)])
me_cylinder.polygons.foreach_set('use_smooth', [1, 1, 1, 1, 1, 1, 1, 1, 1, 1, 1, 1, 1, 1, 1, 1, 1, 1, 1, 1, 1, 1, 1, 1, 1, 1, 1, 1, 1, 1, 1, 1, 1, 1, 1, 1, 1, 1, 1, 1, 1, 1, 1, 1, 1, 1, 1, 1, 1, 1, 1, 1, 1, 1, 1, 1, 1, 1, 1, 1, 1, 1, 1, 1, 1, 1, 1, 1, 1, 1, 1, 1, 1, 1, 1, 1, 1, 1, 1, 1, 1, 1, 1, 1, 1, 1, 1, 1, 1, 1, 1, 1, 1, 1, 1, 1, 0, 0, 0, 0, 0, 0, 0, 0, 0, 0, 0, 0, 0, 0, 0, 0, 0, 0, 0, 0, 0, 0, 0, 0, 0, 0, 0, 0, 0, 0, 0, 0, 1, 1, 1, 1, 1, 1, 1, 1, 1, 1, 1, 1, 1, 1, 1, 1, 1, 1, 1, 1, 1, 1, 1, 1, 1, 1, 1, 1, 1, 1, 1, 1, 1, 1, 1, 1, 1, 1, 1, 1, 1, 1, 1, 1, 1, 1, 1, 1, 1, 1, 1, 1, 1, 1, 1, 1, 1, 1, 1, 1, 1, 1, 1, 1, 1, 1, 1, 1, 1, 1, 1, 1, 1, 1, 1, 1, 1, 1, 1, 1, 1, 1, 1, 1, 1, 1, 1, 1, 1, 1, 1, 1, 1, 1, 1, 1, 1, 1, 1, 1, 1, 1, 1, 1, 1, 1, 1, 1, 1, 1, 1, 1, 1, 1, 1, 1, 1, 1, 1, 1, 1, 1, 1, 1, 1, 1, 1, 1, 1, 1, 1, 1, 1, 1, 1, 1, 1, 1, 1, 1, 1, 1, 1, 1, 1, 1, 1, 1, 1, 1, 1, 1, 1, 1, 1, 1, 1, 1, 1, 1, 1, 1, 1, 1, 1, 1, 1, 1, 1, 1, 1, 1, 1, 1, 1, 1, 1, 1, 1, 1, 1, 1, 1, 1, 1, 1, 1, 1, 1, 1, 1, 1, 0, 0, 0, 0, 0, 0, 0, 0, 0, 0, 0, 0, 0, 0, 0, 0, 0, 0, 0, 0, 0, 0, 0, 0, 0, 0, 0, 0, 0, 0, 0, 0, 1, 1, 1, 1, 1, 1, 1, 1, 1, 1, 1, 1, 1, 1, 1, 1, 1, 1, 1, 1, 1, 1, 1, 1, 1, 1, 1, 1, 1, 1, 1, 1, 1, 1, 1, 1, 1, 1, 1, 1, 1, 1, 1, 1, 1, 1, 1, 1, 1, 1, 1, 1, 1, 1, 1, 1, 1, 1, 1, 1, 1, 1, 1, 1, 1, 1, 1, 1, 1, 1, 1, 1, 1, 1, 1, 1, 1, 1, 1, 1, 1, 1, 1, 1, 1, 1, 1, 1, 1, 1, 1, 1, 1, 1, 1, 1, 1, 1, 0, 0, 0, 0, 0, 1, 1, 0, 1, 0, 0, 0, 1, 1, 0, 1, 1, 1, 0, 0, 0, 1, 1, 0, 1, 0, 1, 1, 0, 0, 1, 1, 0, 0, 0, 0, 1, 1, 0, 0, 1, 1, 0, 0, 1, 1, 0, 0, 1, 1, 0, 1, 1, 1, 0, 0, 1, 1, 1, 1, 0, 0])
me_cylinder.polygons.foreach_set('material_index', [2, 2, 2, 2, 2, 2, 2, 2, 2, 2, 2, 2, 2, 2, 2, 2, 2, 2, 2, 2, 2, 2, 2, 2, 2, 2, 2, 2, 2, 2, 2, 2, 0, 0, 0, 0, 0, 0, 0, 0, 0, 0, 0, 0, 0, 0, 0, 0, 0, 0, 0, 0, 0, 0, 0, 0, 0, 0, 0, 0, 0, 0, 0, 0, 0, 0, 0, 0, 0, 0, 0, 0, 0, 0, 0, 0, 0, 0, 0, 0, 0, 0, 0, 0, 0, 0, 0, 0, 0, 0, 0, 0, 0, 0, 0, 0, 0, 0, 0, 0, 0, 0, 0, 0, 0, 0, 0, 0, 0, 0, 0, 0, 0, 0, 0, 0, 0, 0, 0, 0, 0, 0, 0, 0, 0, 0, 0, 0, 1, 1, 1, 1, 1, 1, 1, 1, 1, 1, 1, 1, 1, 1, 1, 1, 1, 1, 1, 1, 1, 1, 1, 1, 1, 1, 1, 1, 1, 1, 1, 1, 0, 0, 0, 0, 0, 0, 0, 0, 0, 0, 0, 0, 0, 0, 0, 0, 0, 0, 0, 0, 0, 0, 0, 0, 0, 0, 0, 0, 0, 0, 0, 0, 1, 1, 1, 1, 1, 1, 1, 1, 1, 1, 1, 1, 1, 1, 1, 1, 1, 1, 1, 1, 1, 1, 1, 1, 1, 1, 1, 1, 1, 1, 1, 1, 0, 0, 0, 0, 0, 0, 0, 0, 0, 0, 0, 0, 0, 0, 0, 0, 0, 0, 0, 0, 0, 0, 0, 0, 0, 0, 0, 0, 0, 0, 0, 0, 0, 0, 0, 0, 0, 0, 0, 0, 0, 0, 0, 0, 0, 0, 0, 0, 0, 0, 0, 0, 0, 0, 0, 0, 0, 0, 0, 0, 0, 0, 0, 0, 0, 0, 0, 0, 0, 0, 0, 0, 0, 0, 0, 0, 0, 0, 0, 0, 0, 0, 0, 0, 0, 0, 0, 0, 0, 0, 0, 0, 0, 0, 0, 0, 0, 0, 0, 0, 0, 0, 0, 0, 0, 0, 0, 0, 0, 0, 0, 0, 0, 0, 0, 0, 0, 0, 0, 0, 0, 0, 0, 0, 0, 0, 0, 0, 1, 1, 1, 1, 1, 1, 1, 1, 1, 1, 1, 1, 1, 1, 1, 1, 1, 1, 1, 1, 1, 1, 1, 1, 1, 1, 1, 1, 1, 1, 1, 1, 0, 0, 0, 0, 0, 0, 0, 0, 0, 0, 0, 0, 0, 0, 0, 0, 0, 0, 0, 0, 0, 0, 0, 0, 0, 0, 0, 0, 0, 0, 0, 0, 1, 1, 1, 1, 1, 1, 1, 1, 1, 1, 1, 1, 1, 1, 1, 1, 1, 1, 1, 1, 1, 1, 1, 1, 1, 1, 1, 1, 1, 1, 1, 1, 0, 0, 0, 0, 0, 0, 0, 0, 0, 0, 0, 0, 0, 0, 0, 0, 0, 0, 0, 0, 0, 0, 0, 0, 0, 0, 0, 0, 0, 0, 0, 0, 0, 0, 0, 0, 0, 0, 0, 0, 0, 0, 0, 0, 0, 0, 0, 0, 0, 0, 0, 0, 0, 0, 0, 0, 0, 0, 0, 0, 0, 0, 0, 0])
me_cylinder.materials.append(mat_sandblasted_glass)
me_cylinder.materials.append(mat_plastic_surface)
me_cylinder.materials.append(mat_messkala)
me_cylinder.use_remesh_preserve_volume = False
me_cylinder.use_remesh_preserve_attributes = False
me_cylinder.use_mirror_vertex_groups = False
me_cylinder.update()
me_cone = bpy.data.meshes.new('Cone')
me_cone.from_pydata([(0.0, 1.0, -0.6108), (0.1951, 0.9808, -0.6108), (0.3827, 0.9239, -0.6108), (0.5556, 0.8315, -0.6108), (0.7071, 0.7071, -0.6108), (0.8315, 0.5556, -0.6108), (0.9239, 0.3827, -0.6108), (0.9808, 0.1951, -0.6108), (1.0, 7.55e-08, -0.6108), (0.9808, -0.1951, -0.6108), (0.9239, -0.3827, -0.6108), (0.8315, -0.5556, -0.6108), (0.7071, -0.7071, -0.6108), (0.5556, -0.8315, -0.6108), (0.3827, -0.9239, -0.6108), (0.1951, -0.9808, -0.6108), (-3.258e-07, -1.0, -0.6108), (-0.1951, -0.9808, -0.6108), (-0.3827, -0.9239, -0.6108), (-0.5556, -0.8315, -0.6108), (-0.7071, -0.7071, -0.6108), (-0.8315, -0.5556, -0.6108), (-0.9239, -0.3827, -0.6108), (-0.9808, -0.1951, -0.6108), (-1.0, 9.656e-07, -0.6108), (-0.9808, 0.1951, -0.6108), (-0.9239, 0.3827, -0.6108), (-0.8315, 0.5556, -0.6108), (-0.7071, 0.7071, -0.6108), (-0.5556, 0.8315, -0.6108), (-0.3827, 0.9239, -0.6108), (-0.1951, 0.9808, -0.6108), (0.0, 0.0, 1.0), (0.0, 0.0, -0.6108)], [], [(1, 0, 32), (32, 2, 1), (32, 3, 2), (32, 4, 3), (32, 5, 4), (32, 6, 5), (32, 7, 6), (32, 8, 7), (32, 9, 8), (32, 10, 9), (32, 11, 10), (32, 12, 11), (32, 13, 12), (32, 14, 13), (32, 15, 14), (32, 16, 15), (32, 17, 16), (32, 18, 17), (32, 19, 18), (32, 20, 19), (32, 21, 20), (32, 22, 21), (32, 23, 22), (32, 24, 23), (32, 25, 24), (32, 26, 25), (32, 27, 26), (32, 28, 27), (32, 29, 28), (32, 30, 29), (32, 31, 30), (32, 0, 31), (33, 0, 1), (33, 1, 2), (33, 2, 3), (33, 3, 4), (33, 4, 5), (33, 5, 6), (33, 6, 7), (33, 7, 8), (33, 8, 9), (33, 9, 10), (33, 10, 11), (33, 11, 12), (33, 12, 13), (33, 13, 14), (33, 14, 15), (33, 15, 16), (33, 16, 17), (33, 17, 18), (33, 18, 19), (33, 19, 20), (33, 20, 21), (33, 21, 22), (33, 22, 23), (33, 23, 24), (33, 24, 25), (33, 25, 26), (33, 26, 27), (33, 27, 28), (33, 28, 29), (33, 29, 30), (33, 30, 31), (31, 0, 33)])
me_cone.materials.append(mat_chromeminnaertblinn)
me_cone.use_remesh_preserve_volume = False
me_cone.use_remesh_preserve_attributes = False
me_cone.use_mirror_vertex_groups = False
me_cone.update()
me_cylinder_001 = bpy.data.meshes.new('Cylinder.001')
me_cylinder_001.from_pydata([(0.0, 1.0, -1.0), (0.1951, 0.9808, -1.0), (0.3827, 0.9239, -1.0), (0.5556, 0.8315, -1.0), (0.7071, 0.7071, -1.0), (0.8315, 0.5556, -1.0), (0.9239, 0.3827, -1.0), (0.9808, 0.1951, -1.0), (1.0, 7.55e-08, -1.0), (0.9808, -0.1951, -1.0), (0.9239, -0.3827, -1.0), (0.8315, -0.5556, -1.0), (0.7071, -0.7071, -1.0), (0.5556, -0.8315, -1.0), (0.3827, -0.9239, -1.0), (0.1951, -0.9808, -1.0), (-3.258e-07, -1.0, -1.0), (-0.1951, -0.9808, -1.0), (-0.3827, -0.9239, -1.0), (-0.5556, -0.8315, -1.0), (-0.7071, -0.7071, -1.0), (-0.8315, -0.5556, -1.0), (-0.9239, -0.3827, -1.0), (-0.9808, -0.1951, -1.0), (-1.0, 9.656e-07, -1.0), (-0.9808, 0.1951, -1.0), (-0.9239, 0.3827, -1.0), (-0.8315, 0.5556, -1.0), (-0.7071, 0.7071, -1.0), (-0.5556, 0.8315, -1.0), (-0.3827, 0.9239, -1.0), (-0.1951, 0.9808, -1.0), (1.605e-06, 1.0, 1.0), (0.1951, 0.9808, 1.0), (0.3827, 0.9239, 1.0), (0.5556, 0.8315, 1.0), (0.7071, 0.7071, 1.0), (0.8315, 0.5556, 1.0), (0.9239, 0.3827, 1.0), (0.9808, 0.1951, 1.0), (1.0, -2.245e-06, 1.0), (0.9808, -0.1951, 1.0), (0.9239, -0.3827, 1.0), (0.8315, -0.5556, 1.0), (0.7071, -0.7071, 1.0), (0.5556, -0.8315, 1.0), (0.3827, -0.9239, 1.0), (0.1951, -0.9808, 1.0), (9.298e-07, -1.0, 1.0), (-0.1951, -0.9808, 1.0), (-0.3827, -0.9239, 1.0), (-0.5556, -0.8315, 1.0), (-0.7071, -0.7071, 1.0), (-0.8315, -0.5556, 1.0), (-0.9239, -0.3827, 1.0), (-0.9808, -0.1951, 1.0), (-1.0, -4.105e-06, 1.0), (-0.9808, 0.1951, 1.0), (-0.9239, 0.3827, 1.0), (-0.8315, 0.5556, 1.0), (-0.7071, 0.7071, 1.0), (-0.5556, 0.8315, 1.0), (-0.3827, 0.9239, 1.0), (-0.1951, 0.9808, 1.0), (0.0, 0.0, -1.0), (-3.129e-08, 0.114, 1.0), (-0.02225, 0.1119, 1.0), (-0.04364, 0.1054, 1.0), (-0.06336, 0.09482, 1.0), (-0.08064, 0.08064, 1.0), (-0.09482, 0.06336, 1.0), (-0.1054, 0.04364, 1.0), (-0.1119, 0.02225, 1.0), (-0.114, -2.014e-06, 1.0), (-0.1119, -0.02225, 1.0), (-0.1054, -0.04364, 1.0), (-0.09482, -0.06336, 1.0), (-0.08064, -0.08064, 1.0), (-0.06336, -0.09483, 1.0), (-0.04364, -0.1054, 1.0), (-0.02225, -0.1119, 1.0), (-1.083e-07, -0.114, 1.0), (0.02225, -0.1119, 1.0), (0.04364, -0.1054, 1.0), (0.06336, -0.09483, 1.0), (0.08064, -0.08064, 1.0), (0.09482, -0.06336, 1.0), (0.1054, -0.04364, 1.0), (0.1119, -0.02225, 1.0), (0.114, -1.802e-06, 1.0), (0.1119, 0.02225, 1.0), (0.1054, 0.04364, 1.0), (0.09482, 0.06336, 1.0), (0.08064, 0.08064, 1.0), (0.06336, 0.09482, 1.0), (0.04364, 0.1054, 1.0), (0.02225, 0.1119, 1.0), (-3.129e-08, 0.114, 192.9), (0.02225, 0.1119, 192.9), (0.04364, 0.1054, 192.9), (0.06336, 0.09482, 192.9), (0.08064, 0.08064, 192.9), (0.09482, 0.06336, 192.9), (0.1054, 0.04364, 192.9), (0.1119, 0.02225, 192.9), (0.114, -1.802e-06, 192.9), (0.1119, -0.02225, 192.9), (0.1054, -0.04364, 192.9), (0.09482, -0.06336, 192.9), (0.08064, -0.08064, 192.9), (0.06336, -0.09483, 192.9), (0.04364, -0.1054, 192.9), (0.02225, -0.1119, 192.9), (-1.083e-07, -0.114, 192.9), (-0.02225, -0.1119, 192.9), (-0.04364, -0.1054, 192.9), (-0.06336, -0.09483, 192.9), (-0.08064, -0.08064, 192.9), (-0.09482, -0.06336, 192.9), (-0.1054, -0.04364, 192.9), (-0.1119, -0.02225, 192.9), (-0.114, -2.014e-06, 192.9), (-0.1119, 0.02225, 192.9), (-0.1054, 0.04364, 192.9), (-0.09482, 0.06336, 192.9), (-0.08064, 0.08064, 192.9), (-0.06336, 0.09482, 192.9), (-0.04364, 0.1054, 192.9), (-0.02225, 0.1119, 192.9), (-2.2e-06, -1.043, 192.9), (0.2034, -1.023, 192.9), (0.3991, -0.9634, 192.9), (0.5793, -0.867, 192.9), (0.7373, -0.7373, 192.9), (0.867, -0.5793, 192.9), (0.9634, -0.399, 192.9), (1.023, -0.2034, 192.9), (1.043, 6.741e-07, 192.9), (1.023, 0.2034, 192.9), (0.9634, 0.399, 192.9), (0.867, 0.5793, 192.9), (0.7373, 0.7373, 192.9), (0.5793, 0.867, 192.9), (0.399, 0.9634, 192.9), (0.2034, 1.023, 192.9), (-1.495e-06, 1.043, 192.9), (-0.2034, 1.023, 192.9), (-0.399, 0.9634, 192.9), (-0.5793, 0.867, 192.9), (-0.7373, 0.7373, 192.9), (-0.867, 0.5793, 192.9), (-0.9634, 0.399, 192.9), (-1.023, 0.2034, 192.9), (-1.043, -1.265e-06, 192.9), (-1.023, -0.2034, 192.9), (-0.9634, -0.399, 192.9), (-0.867, -0.5793, 192.9), (-0.7373, -0.7373, 192.9), (-0.5793, -0.867, 192.9), (-0.399, -0.9634, 192.9), (-0.2034, -1.023, 192.9), (-0.2034, -1.023, 194.4), (-2.2e-06, -1.043, 194.4), (-0.399, -0.9634, 194.4), (-0.5793, -0.867, 194.4), (-0.7373, -0.7373, 194.4), (-0.867, -0.5793, 194.4), (-0.9634, -0.399, 194.4), (-1.023, -0.2034, 194.4), (-1.043, -1.265e-06, 194.4), (-1.023, 0.2034, 194.4), (-0.9634, 0.399, 194.4), (-0.867, 0.5793, 194.4), (-0.7373, 0.7373, 194.4), (-0.5793, 0.867, 194.4), (-0.399, 0.9634, 194.4), (-0.2034, 1.023, 194.4), (-1.495e-06, 1.043, 194.4), (0.2034, 1.023, 194.4), (0.399, 0.9634, 194.4), (0.5793, 0.867, 194.4), (0.7373, 0.7373, 194.4), (0.867, 0.5793, 194.4), (0.9634, 0.399, 194.4), (1.023, 0.2034, 194.4), (1.043, 6.741e-07, 194.4), (1.023, -0.2034, 194.4), (0.9634, -0.399, 194.4), (0.867, -0.5793, 194.4), (0.7373, -0.7373, 194.4), (0.5793, -0.867, 194.4), (0.3991, -0.9634, 194.4), (0.2034, -1.023, 194.4), (-4.715e-06, -2.388, 194.4), (0.4658, -2.342, 194.4), (0.9137, -2.206, 194.4), (1.327, -1.985, 194.4), (1.688, -1.688, 194.4), (1.985, -1.326, 194.4), (2.206, -0.9137, 194.4), (2.342, -0.4658, 194.4), (2.388, 3.842e-06, 194.4), (2.342, 0.4658, 194.4), (2.206, 0.9137, 194.4), (1.985, 1.326, 194.4), (1.688, 1.688, 194.4), (1.326, 1.985, 194.4), (0.9137, 2.206, 194.4), (0.4658, 2.342, 194.4), (-3.102e-06, 2.388, 194.4), (-0.4658, 2.342, 194.4), (-0.9137, 2.206, 194.4), (-1.326, 1.985, 194.4), (-1.688, 1.688, 194.4), (-1.985, 1.326, 194.4), (-2.206, 0.9137, 194.4), (-2.342, 0.4658, 194.4), (-2.388, -5.982e-07, 194.4), (-2.342, -0.4658, 194.4), (-2.206, -0.9137, 194.4), (-1.985, -1.326, 194.4), (-1.688, -1.688, 194.4), (-1.327, -1.985, 194.4), (-0.9137, -2.206, 194.4), (-0.4658, -2.342, 194.4), (-4.715e-06, -2.388, 196.2), (-0.4658, -2.342, 196.2), (-0.9137, -2.206, 196.2), (-1.327, -1.985, 196.2), (-1.688, -1.688, 196.2), (-1.985, -1.326, 196.2), (-2.206, -0.9137, 196.2), (-2.342, -0.4658, 196.2), (-2.388, -5.982e-07, 196.2), (-2.342, 0.4658, 196.2), (-2.206, 0.9137, 196.2), (-1.985, 1.326, 196.2), (-1.688, 1.688, 196.2), (-1.326, 1.985, 196.2), (-0.9137, 2.206, 196.2), (-0.4658, 2.342, 196.2), (-3.102e-06, 2.388, 196.2), (0.4658, 2.342, 196.2), (0.9137, 2.206, 196.2), (1.326, 1.985, 196.2), (1.688, 1.688, 196.2), (1.985, 1.326, 196.2), (2.206, 0.9137, 196.2), (2.342, 0.4658, 196.2), (2.388, 3.842e-06, 196.2), (2.342, -0.4658, 196.2), (2.206, -0.9137, 196.2), (1.985, -1.326, 196.2), (1.688, -1.688, 196.2), (1.327, -1.985, 196.2), (0.9137, -2.206, 196.2), (0.4658, -2.342, 196.2), (-8.823e-07, -5.959e-06, 196.2)], [], [(64, 0, 1), (64, 1, 2), (64, 2, 3), (64, 3, 4), (64, 4, 5), (64, 5, 6), (64, 6, 7), (64, 7, 8), (64, 8, 9), (64, 9, 10), (64, 10, 11), (64, 11, 12), (64, 12, 13), (64, 13, 14), (64, 14, 15), (64, 15, 16), (64, 16, 17), (64, 17, 18), (64, 18, 19), (64, 19, 20), (64, 20, 21), (64, 21, 22), (64, 22, 23), (64, 23, 24), (64, 24, 25), (64, 25, 26), (64, 26, 27), (64, 27, 28), (64, 28, 29), (64, 29, 30), (64, 30, 31), (31, 0, 64), (0, 32, 33, 1), (1, 33, 34, 2), (2, 34, 35, 3), (3, 35, 36, 4), (4, 36, 37, 5), (5, 37, 38, 6), (6, 38, 39, 7), (7, 39, 40, 8), (8, 40, 41, 9), (9, 41, 42, 10), (10, 42, 43, 11), (11, 43, 44, 12), (12, 44, 45, 13), (13, 45, 46, 14), (14, 46, 47, 15), (15, 47, 48, 16), (16, 48, 49, 17), (17, 49, 50, 18), (18, 50, 51, 19), (19, 51, 52, 20), (20, 52, 53, 21), (21, 53, 54, 22), (22, 54, 55, 23), (23, 55, 56, 24), (24, 56, 57, 25), (25, 57, 58, 26), (26, 58, 59, 27), (27, 59, 60, 28), (28, 60, 61, 29), (29, 61, 62, 30), (30, 62, 63, 31), (32, 0, 31, 63), (32, 63, 66, 65), (63, 62, 67, 66), (62, 61, 68, 67), (61, 60, 69, 68), (60, 59, 70, 69), (59, 58, 71, 70), (58, 57, 72, 71), (57, 56, 73, 72), (56, 55, 74, 73), (55, 54, 75, 74), (54, 53, 76, 75), (53, 52, 77, 76), (52, 51, 78, 77), (51, 50, 79, 78), (50, 49, 80, 79), (49, 48, 81, 80), (48, 47, 82, 81), (47, 46, 83, 82), (46, 45, 84, 83), (45, 44, 85, 84), (44, 43, 86, 85), (43, 42, 87, 86), (42, 41, 88, 87), (41, 40, 89, 88), (40, 39, 90, 89), (39, 38, 91, 90), (38, 37, 92, 91), (37, 36, 93, 92), (36, 35, 94, 93), (35, 34, 95, 94), (34, 33, 96, 95), (33, 32, 65, 96), (96, 65, 97, 98), (95, 96, 98, 99), (94, 95, 99, 100), (93, 94, 100, 101), (92, 93, 101, 102), (91, 92, 102, 103), (90, 91, 103, 104), (89, 90, 104, 105), (88, 89, 105, 106), (87, 88, 106, 107), (86, 87, 107, 108), (85, 86, 108, 109), (84, 85, 109, 110), (83, 84, 110, 111), (82, 83, 111, 112), (81, 82, 112, 113), (80, 81, 113, 114), (79, 80, 114, 115), (78, 79, 115, 116), (77, 78, 116, 117), (76, 77, 117, 118), (75, 76, 118, 119), (74, 75, 119, 120), (73, 74, 120, 121), (72, 73, 121, 122), (71, 72, 122, 123), (70, 71, 123, 124), (69, 70, 124, 125), (68, 69, 125, 126), (67, 68, 126, 127), (66, 67, 127, 128), (65, 66, 128, 97), (97, 128, 130, 129), (128, 127, 131, 130), (127, 126, 132, 131), (126, 125, 133, 132), (125, 124, 134, 133), (124, 123, 135, 134), (123, 122, 136, 135), (122, 121, 137, 136), (121, 120, 138, 137), (120, 119, 139, 138), (119, 118, 140, 139), (118, 117, 141, 140), (117, 116, 142, 141), (116, 115, 143, 142), (115, 114, 144, 143), (114, 113, 145, 144), (113, 112, 146, 145), (112, 111, 147, 146), (111, 110, 148, 147), (110, 109, 149, 148), (109, 108, 150, 149), (108, 107, 151, 150), (107, 106, 152, 151), (106, 105, 153, 152), (105, 104, 154, 153), (104, 103, 155, 154), (103, 102, 156, 155), (102, 101, 157, 156), (101, 100, 158, 157), (100, 99, 159, 158), (99, 98, 160, 159), (98, 97, 129, 160), (160, 129, 162, 161), (159, 160, 161, 163), (158, 159, 163, 164), (157, 158, 164, 165), (156, 157, 165, 166), (155, 156, 166, 167), (154, 155, 167, 168), (153, 154, 168, 169), (152, 153, 169, 170), (151, 152, 170, 171), (150, 151, 171, 172), (149, 150, 172, 173), (148, 149, 173, 174), (147, 148, 174, 175), (146, 147, 175, 176), (145, 146, 176, 177), (144, 145, 177, 178), (143, 144, 178, 179), (142, 143, 179, 180), (141, 142, 180, 181), (140, 141, 181, 182), (139, 140, 182, 183), (138, 139, 183, 184), (137, 138, 184, 185), (136, 137, 185, 186), (135, 136, 186, 187), (134, 135, 187, 188), (133, 134, 188, 189), (132, 133, 189, 190), (131, 132, 190, 191), (130, 131, 191, 192), (129, 130, 192, 162), (162, 192, 194, 193), (192, 191, 195, 194), (191, 190, 196, 195), (190, 189, 197, 196), (189, 188, 198, 197), (188, 187, 199, 198), (187, 186, 200, 199), (186, 185, 201, 200), (185, 184, 202, 201), (184, 183, 203, 202), (183, 182, 204, 203), (182, 181, 205, 204), (181, 180, 206, 205), (180, 179, 207, 206), (179, 178, 208, 207), (178, 177, 209, 208), (177, 176, 210, 209), (176, 175, 211, 210), (175, 174, 212, 211), (174, 173, 213, 212), (173, 172, 214, 213), (172, 171, 215, 214), (171, 170, 216, 215), (170, 169, 217, 216), (169, 168, 218, 217), (168, 167, 219, 218), (167, 166, 220, 219), (166, 165, 221, 220), (165, 164, 222, 221), (164, 163, 223, 222), (163, 161, 224, 223), (161, 162, 193, 224), (224, 193, 225, 226), (223, 224, 226, 227), (222, 223, 227, 228), (221, 222, 228, 229), (220, 221, 229, 230), (219, 220, 230, 231), (218, 219, 231, 232), (217, 218, 232, 233), (216, 217, 233, 234), (215, 216, 234, 235), (214, 215, 235, 236), (213, 214, 236, 237), (212, 213, 237, 238), (211, 212, 238, 239), (210, 211, 239, 240), (209, 210, 240, 241), (208, 209, 241, 242), (207, 208, 242, 243), (206, 207, 243, 244), (205, 206, 244, 245), (204, 205, 245, 246), (203, 204, 246, 247), (202, 203, 247, 248), (201, 202, 248, 249), (200, 201, 249, 250), (199, 200, 250, 251), (198, 199, 251, 252), (197, 198, 252, 253), (196, 197, 253, 254), (195, 196, 254, 255), (194, 195, 255, 256), (193, 194, 256, 225), (257, 226, 225), (257, 227, 226), (257, 228, 227), (257, 229, 228), (257, 230, 229), (257, 231, 230), (257, 232, 231), (257, 233, 232), (257, 234, 233), (257, 235, 234), (257, 236, 235), (257, 237, 236), (257, 238, 237), (257, 239, 238), (257, 240, 239), (257, 241, 240), (257, 242, 241), (257, 243, 242), (257, 244, 243), (257, 245, 244), (257, 246, 245), (257, 247, 246), (257, 248, 247), (257, 249, 248), (257, 250, 249), (257, 251, 250), (257, 252, 251), (257, 253, 252), (257, 254, 253), (257, 255, 254), (257, 256, 255), (257, 225, 256)])
me_cylinder_001.polygons.foreach_set('use_smooth', [True] * 288)
me_cylinder_001.materials.append(mat_chromeminnaertblinn)
me_cylinder_001.use_remesh_preserve_volume = False
me_cylinder_001.use_remesh_preserve_attributes = False
me_cylinder_001.use_mirror_vertex_groups = False
me_cylinder_001.update()

# ---- objects
ob_haltererung = bpy.data.objects.new('Haltererung', me_cube_001)
ob_kan_le = bpy.data.objects.new('Kanüle', me_cylinder)
ob_nadel = bpy.data.objects.new('Nadel', me_cone)
ob_pressstab = bpy.data.objects.new('Pressstab', me_cylinder_001)

# ---- transforms, parenting, visibility, modifiers, constraints
ob_haltererung.location = (0.5103, 7.355, 3.091)
ob_haltererung.rotation_euler = (-0.7716, -1.094, 1.673)
ob_haltererung.scale = (0.1718, 0.2447, 0.004837)
ob_haltererung.lineart.crease_threshold = 0.0
ob_kan_le.location = (0.206, 7.015, 3.25)
ob_kan_le.rotation_euler = (-0.7716, -1.094, 1.673)
ob_kan_le.scale = (0.1292, 0.1292, 0.4831)
ob_kan_le.lineart.crease_threshold = 0.0
ob_nadel.location = (-0.3091, 6.438, 3.519)
ob_nadel.rotation_euler = (-0.7716, -1.094, 1.673)
ob_nadel.scale = (0.01286, 0.01286, 0.5642)
ob_nadel.lineart.crease_threshold = 0.0
ob_pressstab.location = (0.3006, 7.121, 3.2)
ob_pressstab.rotation_euler = (-0.7783, -1.098, 1.681)
ob_pressstab.scale = (0.1203, 0.1203, -0.004885)
ob_pressstab.lineart.crease_threshold = 0.0

# ---- collection membership
col_collection_1.objects.link(ob_haltererung)
col_collection_1.objects.link(ob_kan_le)
col_collection_1.objects.link(ob_nadel)
col_collection_1.objects.link(ob_pressstab)

# ---- scene / render settings (as saved in the file)
scene.frame_start = 1; scene.frame_end = 250; scene.frame_set(1)
scene.render.engine = 'BLENDER_EEVEE_NEXT'
scene.render.image_settings.color_mode = 'RGB'
scene.render.image_settings.compression = 90
scene.render.resolution_x = 2100
scene.render.resolution_y = 2100
scene.render.dither_intensity = 0.0
scene.render.bake_margin = 2
scene.render.bake_bias = 0.0
scene.cycles.use_denoising = False
scene.cycles.samples = 10
scene.cycles.sampling_pattern = 'TABULATED_SOBOL'
scene.cycles.light_sampling_threshold = 0.0
scene.cycles.use_adaptive_sampling = False
scene.cycles.use_light_tree = False
scene.cycles.blur_glossy = 0.0
scene.cycles.volume_bounces = 1
scene.cycles.pixel_filter_type = 'GAUSSIAN'
scene.cycles.sample_clamp_indirect = 0.0
scene.view_settings.view_transform = 'Standard'
bpy.context.view_layer.update()

# ---- added for rendering (the .blend has no active camera and no usable light): camera, sun
cam_auto = bpy.data.cameras.new('AutoCamera')
cam_auto.lens = 50.0
cam_auto.sensor_width = 36.0
cam_auto.clip_end = 1000.0
ob_auto_camera = bpy.data.objects.new('AutoCamera', cam_auto)
scene.collection.objects.link(ob_auto_camera)
ob_auto_camera.location = (2.99501, 3.7414, 5.3407)
ob_auto_camera.rotation_euler = (1.09748, -7.21219e-08, 0.694738)
scene.camera = ob_auto_camera
light_auto_sun = bpy.data.lights.new('AutoSun', 'SUN')
light_auto_sun.energy = 3.0
light_auto_sun.angle = 0.0523599
ob_auto_sun = bpy.data.objects.new('AutoSun', light_auto_sun)
scene.collection.objects.link(ob_auto_sun)
ob_auto_sun.rotation_euler = (0.872665, 0.174533, 0.523599)
bpy.context.view_layer.update()
